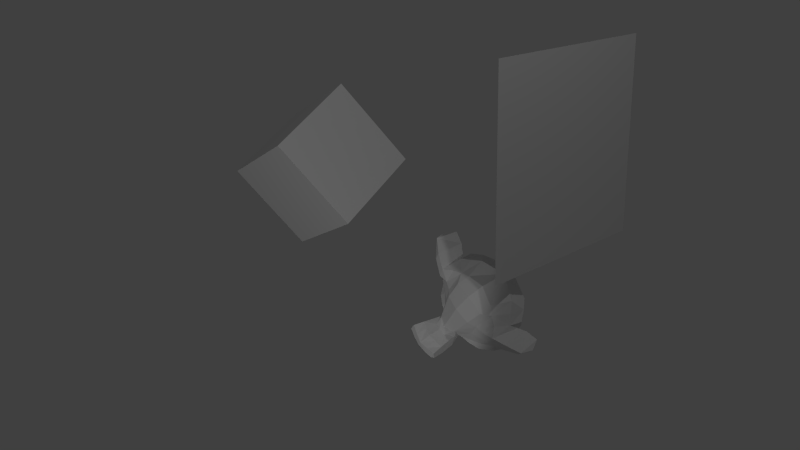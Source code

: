 # Source: main.blend  (saved by Blender 2.69.0; exported with 4.5.12 LTS)
import bpy
from mathutils import Matrix  # noqa: F401  (used for matrix-valued properties, if any)

bpy.ops.wm.read_factory_settings(use_empty=True)
scene = bpy.context.scene
scene.name = 'Scene'

# ---- collections
col_collection_1 = bpy.data.collections.new('Collection 1'); scene.collection.children.link(col_collection_1)

# ---- materials (node trees are filled in below, after node groups)
mat_material_001 = bpy.data.materials.new('Material.001')
mat_material_001.alpha_threshold = 0.0
mat_material_001.use_transparent_shadow = False
mat_material_001.roughness = 0.5
mat_material_001.line_color = (0.0, 0.0, 0.0, 1.0)
mat_material = bpy.data.materials.new('Material')
mat_material.alpha_threshold = 0.0
mat_material.use_transparent_shadow = False
mat_material.roughness = 0.5
mat_material.line_color = (0.0, 0.0, 0.0, 1.0)

# ---- material node trees

# ---- world
world_world = bpy.data.worlds.new('World'); scene.world = world_world
world_world.use_nodes = True; world_world.node_tree.nodes.clear()
_N = world_world.node_tree.nodes; _L = world_world.node_tree.links
n0 = _N.new('ShaderNodeOutputWorld'); n0.name = 'World Output'; n0.location = (300, 300)
n1 = _N.new('ShaderNodeBackground'); n1.name = 'Background'; n1.location = (10, 300)
n1.inputs[0].default_value = (0.05088, 0.05088, 0.05088, 1.0)
_L.new(n1.outputs[0], n0.inputs[0])
n0.is_active_output = True
world_world.color = (0.05088, 0.05088, 0.05088)
world_world.use_sun_shadow = False
world_world.sun_shadow_jitter_overblur = 0.0
world_world.cycles.sampling_method = 'MANUAL'
world_world.cycles.sample_map_resolution = 256

# ---- cameras
cam_camera = bpy.data.cameras.new('Camera')
cam_camera.clip_end = 100.0
cam_camera.lens = 35.0
cam_camera.sensor_width = 32.0
cam_camera.sensor_height = 18.0
cam_camera.ortho_scale = 7.314
cam_camera.lens_unit = 'FOV'
cam_camera.dof.focus_distance = 0.0
cam_camera.dof.aperture_fstop = 128.0

# ---- lights
light_spot = bpy.data.lights.new('Spot', 'SPOT')
light_spot.transmission_factor = 0.0
light_spot.energy = 100.0
light_spot.shadow_buffer_clip_start = 0.5
light_spot.shadow_soft_size = 0.1
light_spot.shadow_maximum_resolution = 0.006
light_spot.use_absolute_resolution = True
light_spot.cycles.use_multiple_importance_sampling = False
light_lamp = bpy.data.lights.new('Lamp', 'POINT')
light_lamp.transmission_factor = 0.0
light_lamp.cutoff_distance = 30.0
light_lamp.energy = 100.0
light_lamp.shadow_buffer_clip_start = 1.001
light_lamp.shadow_soft_size = 0.1
light_lamp.shadow_maximum_resolution = 0.006
light_lamp.use_absolute_resolution = True
light_lamp.cycles.use_multiple_importance_sampling = False

# ---- meshes
me_plane = bpy.data.meshes.new('Plane')
me_plane.from_pydata([(1.025, -1.025, -1.792e-09), (-1.025, -1.025, 1.792e-09), (1.025, 1.025, -1.792e-09), (-1.025, 1.025, 1.792e-09)], [], [(1, 0, 2, 3)])
_uv = me_plane.uv_layers.new(name='UVMap')
_uv.uv.foreach_set('vector', [0.0, 0.0, 1.0, 0.0, 1.0, 1.0, 0.0, 1.0])
me_plane.materials.append(mat_material_001)
me_plane.use_remesh_preserve_volume = False
me_plane.use_remesh_preserve_attributes = False
me_plane.use_mirror_vertex_groups = False
me_plane.update()
me_cube = bpy.data.meshes.new('Cube')
me_cube.from_pydata([(1.0, 1.0, -1.0), (1.0, -1.0, -1.0), (-1.0, -1.0, -1.0), (-1.0, 1.0, -1.0), (1.0, 1.0, 1.0), (1.0, -1.0, 1.0), (-1.0, -1.0, 1.0), (-1.0, 1.0, 1.0)], [], [(0, 1, 2, 3), (4, 7, 6, 5), (0, 4, 5, 1), (1, 5, 6, 2), (2, 6, 7, 3), (4, 0, 3, 7)])
_uv = me_cube.uv_layers.new(name='UVMap')
_uv.uv.foreach_set('vector', [0.9864, 1.075, 0.9864, 0.07516, -0.01364, 0.07516, -0.01364, 1.075, 1.238, 0.5129, 0.5316, 1.167, -0.2348, 0.4613, 0.4712, -0.1931, 0.4166, 0.0274, 0.8978, 0.4507, 0.4745, 0.8616, -0.006739, 0.4383, 0.8186, 0.1897, 0.8186, 0.8106, 0.1976, 0.8106, 0.1976, 0.1897, 0.1094, 0.02485, 0.1094, 1.025, 1.109, 1.025, 1.109, 0.02485, 0.9864, 0.9906, 0.9864, -0.009409, -0.01364, -0.009409, -0.01364, 0.9906])
me_cube.materials.append(mat_material)
me_cube.use_remesh_preserve_volume = False
me_cube.use_remesh_preserve_attributes = False
me_cube.use_mirror_vertex_groups = False
me_cube.update()
me_suzanne = bpy.data.meshes.new('Suzanne')
me_suzanne.from_pydata([(0.4375, 0.09599, 0.4391), (-0.4375, 0.09599, 0.4391), (0.5, 0.02568, 0.3609), (-0.5, 0.02568, 0.3609), (0.5469, -0.01339, 0.2516), (-0.5469, -0.01339, 0.2516), (0.3516, -0.09151, 0.2906), (-0.3515, -0.09151, 0.2906), (0.3516, -0.03682, 0.3922), (-0.3515, -0.03682, 0.3922), (0.3516, 0.06474, 0.4547), (-0.3515, 0.06474, 0.4547), (0.2735, 0.09599, 0.4703), (-0.2734, 0.09599, 0.4703), (0.2031, 0.02568, 0.4156), (-0.2031, 0.02568, 0.4156), (0.1563, -0.01339, 0.3219), (-0.1562, -0.01339, 0.3219), (0.07814, 0.1741, 0.3297), (-0.07811, 0.1741, 0.3297), (0.1406, 0.1741, 0.4156), (-0.1406, 0.1741, 0.4156), (0.2422, 0.1741, 0.4703), (-0.2422, 0.1741, 0.4703), (0.2735, 0.2601, 0.4703), (-0.2734, 0.2601, 0.4703), (0.2031, 0.3226, 0.4156), (-0.2031, 0.3226, 0.4156), (0.1563, 0.3694, 0.3219), (-0.1562, 0.3694, 0.3219), (0.3516, 0.4476, 0.2906), (-0.3515, 0.4476, 0.2906), (0.3516, 0.3851, 0.3922), (-0.3515, 0.3851, 0.3922), (0.3516, 0.2913, 0.4547), (-0.3515, 0.2913, 0.4547), (0.4375, 0.2601, 0.4391), (-0.4375, 0.2601, 0.4391), (0.5, 0.3226, 0.3609), (-0.5, 0.3226, 0.3609), (0.5469, 0.3694, 0.2516), (-0.5469, 0.3694, 0.2516), (0.625, 0.1741, 0.2359), (-0.625, 0.1741, 0.2359), (0.5625, 0.1741, 0.3453), (-0.5625, 0.1741, 0.3453), (0.4688, 0.1741, 0.4313), (-0.4687, 0.1741, 0.4313), (0.4766, 0.1741, 0.4469), (-0.4765, 0.1741, 0.4469), (0.4453, 0.2679, 0.4547), (-0.4453, 0.2679, 0.4547), (0.3516, 0.3069, 0.4781), (-0.3515, 0.3069, 0.4781), (0.2656, 0.2679, 0.4938), (-0.2656, 0.2679, 0.4938), (0.2266, 0.1741, 0.4938), (-0.2265, 0.1741, 0.4938), (0.2656, 0.08818, 0.4938), (-0.2656, 0.08818, 0.4938), (0.3516, 0.1741, 0.5016), (-0.3515, 0.1741, 0.5016), (0.3516, 0.04911, 0.4781), (-0.3515, 0.04911, 0.4781), (0.4453, 0.08818, 0.4547), (-0.4453, 0.08818, 0.4547), (1.55e-05, 0.3616, 0.4156), (1.55e-05, 0.2835, 0.4938), (1.55e-05, -0.7478, 0.4078), (1.55e-05, -0.3884, 0.4547), (1.55e-05, -0.2556, 0.4703), (1.55e-05, -0.8415, 0.3922), (1.55e-05, 0.3382, 0.275), (1.55e-05, 0.5022, 0.2437), (1.55e-05, 0.8304, -0.8734), (1.55e-05, 0.4944, -1.178), (1.55e-05, 0.002239, -1.155), (1.55e-05, -0.4509, -0.6781), (0.2031, -0.2556, 0.2359), (-0.2031, -0.2556, 0.2359), (0.3125, -0.5056, 0.2437), (-0.3125, -0.5056, 0.2437), (0.3516, -0.7634, 0.2437), (-0.3515, -0.7634, 0.2437), (0.3672, -0.9587, 0.2047), (-0.3672, -0.9587, 0.2047), (0.3281, -1.013, 0.1969), (-0.3281, -1.013, 0.1969), (0.1797, -1.037, 0.2281), (-0.1797, -1.037, 0.2281), (1.55e-05, -1.052, 0.2516), (0.4375, -0.2087, 0.2047), (-0.4375, -0.2087, 0.2047), (0.6328, -0.1071, 0.2125), (-0.6328, -0.1071, 0.2125), (0.8281, 0.08036, 0.1187), (-0.8281, 0.08036, 0.1187), (0.8594, 0.3616, 0.2672), (-0.8594, 0.3616, 0.2672), (0.711, 0.4163, 0.2984), (-0.7109, 0.4163, 0.2984), (0.4922, 0.5335, 0.3609), (-0.4922, 0.5335, 0.3609), (0.3203, 0.6897, 0.4078), (-0.3203, 0.6897, 0.4078), (0.1563, 0.6507, 0.4313), (-0.1562, 0.6507, 0.4313), (0.06252, 0.4241, 0.4234), (-0.06248, 0.4241, 0.4234), (0.1641, 0.346, 0.4469), (-0.164, 0.346, 0.4469), (0.125, 0.2366, 0.4391), (-0.125, 0.2366, 0.4391), (0.2031, 0.02568, 0.4156), (-0.2031, 0.02568, 0.4156), (0.375, -0.05245, 0.3766), (-0.375, -0.05245, 0.3766), (0.4922, -0.005574, 0.3453), (-0.4922, -0.005574, 0.3453), (0.625, 0.1194, 0.3219), (-0.625, 0.1194, 0.3219), (0.6406, 0.2288, 0.3219), (-0.6406, 0.2288, 0.3219), (0.6016, 0.3069, 0.3375), (-0.6015, 0.3069, 0.3375), (0.4297, 0.3694, 0.3922), (-0.4297, 0.3694, 0.3922), (0.25, 0.4007, 0.4313), (-0.25, 0.4007, 0.4313), (1.55e-05, -0.8337, 0.4078), (0.1094, -0.7868, 0.4078), (-0.1094, -0.7868, 0.4078), (0.1172, -0.904, 0.3844), (-0.1172, -0.904, 0.3844), (0.06252, -0.9509, 0.3688), (-0.06248, -0.9509, 0.3688), (1.55e-05, -0.9587, 0.3609), (1.55e-05, -0.2634, 0.4234), (1.55e-05, -0.2087, 0.4156), (0.1016, -0.2165, 0.4156), (-0.1015, -0.2165, 0.4156), (0.125, -0.2946, 0.4234), (-0.125, -0.2946, 0.4234), (0.08595, -0.3571, 0.4156), (-0.08592, -0.3571, 0.4156), (0.3985, -0.1149, 0.3453), (-0.3984, -0.1149, 0.3453), (0.6172, -0.01339, 0.2984), (-0.6172, -0.01339, 0.2984), (0.7266, 0.1351, 0.275), (-0.7265, 0.1351, 0.275), (0.7422, 0.3069, 0.3297), (-0.7422, 0.3069, 0.3297), (0.6875, 0.346, 0.4), (-0.6875, 0.346, 0.4), (0.4375, 0.4788, 0.4703), (-0.4375, 0.4788, 0.4703), (0.3125, 0.5726, 0.5094), (-0.3125, 0.5726, 0.5094), (0.2031, 0.5491, 0.525), (-0.2031, 0.5491, 0.525), (0.1016, 0.3616, 0.5172), (-0.1015, 0.3616, 0.5172), (0.125, -0.1696, 0.4859), (-0.125, -0.1696, 0.4859), (0.211, -0.5134, 0.3844), (-0.2109, -0.5134, 0.3844), (0.25, -0.7712, 0.3609), (-0.25, -0.7712, 0.3609), (0.2656, -0.8884, 0.3375), (-0.2656, -0.8884, 0.3375), (0.2344, -0.9821, 0.3062), (-0.2344, -0.9821, 0.3062), (0.1641, -0.9978, 0.3062), (-0.164, -0.9978, 0.3062), (1.55e-05, -1.013, 0.3141), (1.55e-05, -0.0212, 0.4), (1.55e-05, 0.1429, 0.4391), (0.3281, 0.4085, 0.4156), (-0.3281, 0.4085, 0.4156), (0.1641, 0.07255, 0.4234), (-0.164, 0.07255, 0.4234), (0.1328, 0.1429, 0.4313), (-0.1328, 0.1429, 0.4313), (0.1172, -0.7556, 0.4078), (-0.1172, -0.7556, 0.4078), (0.07814, -0.5134, 0.4234), (-0.07811, -0.5134, 0.4234), (1.55e-05, -0.5134, 0.4234), (1.55e-05, -0.3962, 0.4156), (0.09377, -0.3415, 0.4547), (-0.09373, -0.3415, 0.4547), (0.1328, -0.2946, 0.4703), (-0.1328, -0.2946, 0.4703), (0.1094, -0.2009, 0.4547), (-0.1094, -0.2009, 0.4547), (0.03908, -0.1931, 0.4547), (-0.03905, -0.1931, 0.4547), (1.55e-05, -0.2712, 0.5016), (0.04689, -0.2165, 0.4859), (-0.04686, -0.2165, 0.4859), (0.09377, -0.2243, 0.4859), (-0.09373, -0.2243, 0.4859), (0.1094, -0.2946, 0.5016), (-0.1094, -0.2946, 0.5016), (0.07814, -0.3181, 0.4781), (-0.07811, -0.3181, 0.4781), (1.55e-05, -0.3571, 0.4781), (0.2578, -0.3806, 0.2281), (-0.2578, -0.3806, 0.2281), (0.1641, -0.3103, 0.3844), (-0.164, -0.3103, 0.3844), (0.1797, -0.3806, 0.3844), (-0.1797, -0.3806, 0.3844), (0.2344, -0.3181, 0.2281), (-0.2344, -0.3181, 0.2281), (1.55e-05, -0.9431, 0.3609), (0.04689, -0.9353, 0.3609), (-0.04686, -0.9353, 0.3609), (0.09377, -0.8884, 0.3844), (-0.09373, -0.8884, 0.3844), (0.09377, -0.8103, 0.4), (-0.09373, -0.8103, 0.4), (1.55e-05, -0.8493, 0.3297), (0.09377, -0.8181, 0.3375), (-0.09373, -0.8181, 0.3375), (0.09377, -0.8806, 0.3141), (-0.09373, -0.8806, 0.3141), (0.04689, -0.9196, 0.3062), (-0.04686, -0.9196, 0.3062), (1.55e-05, -0.9274, 0.3062), (0.1719, 0.1507, 0.4547), (-0.1719, 0.1507, 0.4547), (0.1875, 0.08818, 0.4469), (-0.1875, 0.08818, 0.4469), (0.336, 0.3616, 0.4313), (-0.3359, 0.3616, 0.4313), (0.2735, 0.3538, 0.4469), (-0.2734, 0.3538, 0.4469), (0.4219, 0.3304, 0.4469), (-0.4219, 0.3304, 0.4469), (0.5625, 0.2835, 0.3688), (-0.5625, 0.2835, 0.3688), (0.586, 0.221, 0.3609), (-0.5859, 0.221, 0.3609), (0.5781, 0.1272, 0.3531), (-0.5781, 0.1272, 0.3531), (0.4766, 0.03349, 0.3922), (-0.4765, 0.03349, 0.3922), (0.375, -0.005574, 0.4156), (-0.375, -0.005574, 0.4156), (0.2266, 0.0413, 0.4547), (-0.2265, 0.0413, 0.4547), (0.1797, 0.2288, 0.4547), (-0.1797, 0.2288, 0.4547), (0.211, 0.3069, 0.4547), (-0.2109, 0.3069, 0.4547), (0.2344, 0.2913, 0.4313), (-0.2344, 0.2913, 0.4313), (0.1953, 0.2288, 0.4313), (-0.1953, 0.2288, 0.4313), (0.2422, 0.05693, 0.4313), (-0.2422, 0.05693, 0.4313), (0.375, 0.01786, 0.4), (-0.375, 0.01786, 0.4), (0.461, 0.04911, 0.3766), (-0.4609, 0.04911, 0.3766), (0.5469, 0.1429, 0.3453), (-0.5469, 0.1429, 0.3453), (0.5547, 0.2132, 0.3453), (-0.5547, 0.2132, 0.3453), (0.5313, 0.2679, 0.3531), (-0.5312, 0.2679, 0.3531), (0.4141, 0.3226, 0.4234), (-0.414, 0.3226, 0.4234), (0.2813, 0.3304, 0.4391), (-0.2812, 0.3304, 0.4391), (0.336, 0.3382, 0.4234), (-0.3359, 0.3382, 0.4234), (0.2031, 0.1038, 0.4234), (-0.2031, 0.1038, 0.4234), (0.1953, 0.1585, 0.4234), (-0.1953, 0.1585, 0.4234), (0.1094, 0.3929, 0.2828), (-0.1094, 0.3929, 0.2828), (0.1953, 0.596, 0.2906), (-0.1953, 0.596, 0.2906), (0.336, 0.6194, 0.2672), (-0.3359, 0.6194, 0.2672), (0.4844, 0.4866, 0.2281), (-0.4844, 0.4866, 0.2281), (0.6797, 0.3851, 0.1656), (-0.6797, 0.3851, 0.1656), (0.7969, 0.3382, 0.1344), (-0.7969, 0.3382, 0.1344), (0.7735, 0.09599, 0.04844), (-0.7734, 0.09599, 0.04844), (0.6016, -0.06807, 0.0875), (-0.6015, -0.06807, 0.0875), (0.4375, -0.1618, 0.1422), (-0.4375, -0.1618, 0.1422), (1.55e-05, 0.8304, -0.0375), (1.55e-05, 0.9163, -0.4047), (1.55e-05, -0.2634, -0.9984), (1.55e-05, -0.529, -0.1391), (1.55e-05, -1.045, 0.1344), (1.55e-05, -0.8728, 0.01719), (1.55e-05, -0.6384, -0.00625), (1.55e-05, -0.5524, -0.04531), (0.8516, 0.1663, -0.2719), (-0.8515, 0.1663, -0.2719), (0.8594, 0.2522, -0.3734), (-0.8594, 0.2522, -0.3734), (0.7735, 0.1976, -0.7641), (-0.7734, 0.1976, -0.7641), (0.461, 0.3694, -1.03), (-0.4609, 0.3694, -1.03), (0.7344, -0.1149, -0.2563), (-0.7344, -0.1149, -0.2563), (0.5938, -0.1931, -0.4906), (-0.5937, -0.1931, -0.4906), (0.6406, -0.07589, -0.7563), (-0.6406, -0.07589, -0.7563), (0.336, -0.01339, -0.9906), (-0.3359, -0.01339, -0.9906), (0.2344, -0.4196, 0.07969), (-0.2344, -0.4196, 0.07969), (0.1797, -0.4821, -0.06875), (-0.1797, -0.4821, -0.06875), (0.2891, -0.779, 0.05625), (-0.289, -0.779, 0.05625), (0.25, -0.5681, 0.06406), (-0.25, -0.5681, 0.06406), (0.3281, -0.9821, 0.07187), (-0.3281, -0.9821, 0.07187), (0.1406, -0.8259, 0.04062), (-0.1406, -0.8259, 0.04062), (0.125, -0.6071, 0.03281), (-0.125, -0.6071, 0.03281), (0.1641, -1.013, 0.1109), (-0.164, -1.013, 0.1109), (0.2188, -0.3493, 0.1031), (-0.2187, -0.3493, 0.1031), (0.211, -0.2946, 0.1422), (-0.2109, -0.2946, 0.1422), (0.2031, -0.2399, 0.1734), (-0.2031, -0.2399, 0.1734), (0.211, -0.4587, -0.1625), (-0.2109, -0.4587, -0.1625), (0.2969, -0.3806, -0.5922), (-0.2969, -0.3806, -0.5922), (0.3438, -0.2165, -0.8656), (-0.3437, -0.2165, -0.8656), (0.4531, 0.7991, -0.7094), (-0.4531, 0.7991, -0.7094), (0.4531, 0.8616, -0.3969), (-0.4531, 0.8616, -0.3969), (0.4531, 0.7835, -0.09219), (-0.4531, 0.7835, -0.09219), (0.461, 0.4554, 0.1031), (-0.4609, 0.4554, 0.1031), (0.7266, 0.3382, 0.009375), (-0.7265, 0.3382, 0.009375), (0.6328, 0.3851, -0.04531), (-0.6328, 0.3851, -0.04531), (0.6406, 0.6351, -0.2719), (-0.6406, 0.6351, -0.2719), (0.7969, 0.4944, -0.2016), (-0.7969, 0.4944, -0.2016), (0.7969, 0.5491, -0.4438), (-0.7969, 0.5491, -0.4438), (0.6406, 0.6819, -0.5219), (-0.6406, 0.6819, -0.5219), (0.6406, 0.6116, -0.7719), (-0.6406, 0.6116, -0.7719), (0.7969, 0.471, -0.6859), (-0.7969, 0.471, -0.6859), (0.6172, 0.2601, -0.9125), (-0.6172, 0.2601, -0.9125), (0.4844, -0.04464, -0.8734), (-0.4844, -0.04464, -0.8734), (0.8203, 0.2601, -0.5297), (-0.8203, 0.2601, -0.5297), (0.4063, -0.2399, -0.1781), (-0.4062, -0.2399, -0.1781), (0.4297, -0.2634, -0.5375), (-0.4297, -0.2634, -0.5375), (0.8906, 0.3382, -0.5609), (-0.8906, 0.3382, -0.5609), (0.7735, -0.2087, -0.4516), (-0.7734, -0.2087, -0.4516), (1.039, -0.1696, -0.6547), (-1.039, -0.1696, -0.6547), (1.281, -0.01339, -0.7563), (-1.281, -0.01339, -0.7563), (1.352, 0.2522, -0.7484), (-1.352, 0.2522, -0.7484), (1.234, 0.4397, -0.7484), (-1.234, 0.4397, -0.7484), (1.023, 0.4085, -0.6391), (-1.023, 0.4085, -0.6391), (1.016, 0.346, -0.6156), (-1.016, 0.346, -0.6156), (1.188, 0.3694, -0.7172), (-1.187, 0.3694, -0.7172), (1.266, 0.221, -0.7328), (-1.266, 0.221, -0.7328), (1.211, 0.01005, -0.7328), (-1.211, 0.01005, -0.7328), (1.031, -0.1071, -0.6313), (-1.031, -0.1071, -0.6313), (0.8281, -0.1384, -0.4594), (-0.8281, -0.1384, -0.4594), (0.9219, 0.2913, -0.5453), (-0.9219, 0.2913, -0.5453), (0.9453, 0.2366, -0.6156), (-0.9453, 0.2366, -0.6156), (0.8828, -0.09151, -0.5375), (-0.8828, -0.09151, -0.5375), (1.039, -0.06807, -0.6938), (-1.039, -0.06807, -0.6938), (1.188, 0.02568, -0.7719), (-1.187, 0.02568, -0.7719), (1.234, 0.1819, -0.7719), (-1.234, 0.1819, -0.7719), (1.172, 0.2913, -0.7641), (-1.172, 0.2913, -0.7641), (1.023, 0.2757, -0.6859), (-1.023, 0.2757, -0.6859), (0.8438, 0.221, -0.5375), (-0.8437, 0.221, -0.5375), (0.836, 0.1038, -0.6), (-0.8359, 0.1038, -0.6), (0.7578, 0.02568, -0.6), (-0.7578, 0.02568, -0.6), (0.8203, 0.01786, -0.6), (-0.8203, 0.01786, -0.6), (0.8438, -0.05245, -0.6), (-0.8437, -0.05245, -0.6), (0.8125, -0.0837, -0.6), (-0.8125, -0.0837, -0.6), (0.7266, -0.06807, -0.3969), (-0.7265, -0.06807, -0.3969), (0.7188, -0.09151, -0.4984), (-0.7187, -0.09151, -0.4984), (0.7188, -0.02901, -0.5141), (-0.7187, -0.02901, -0.5141), (0.7969, 0.1351, -0.5375), (-0.7969, 0.1351, -0.5375), (0.8906, 0.1741, -0.5922), (-0.8906, 0.1741, -0.5922), (0.8906, 0.1663, -0.6469), (-0.8906, 0.1663, -0.6469), (0.8125, -0.0837, -0.6469), (-0.8125, -0.0837, -0.6469), (0.8516, -0.05245, -0.6469), (-0.8515, -0.05245, -0.6469), (0.8281, 0.01005, -0.6469), (-0.8281, 0.01005, -0.6469), (0.7656, 0.02568, -0.6469), (-0.7656, 0.02568, -0.6469), (0.8438, 0.1038, -0.6469), (-0.8437, 0.1038, -0.6469), (1.039, 0.2601, -0.7406), (-1.039, 0.2601, -0.7406), (1.188, 0.2757, -0.8109), (-1.187, 0.2757, -0.8109), (1.258, 0.1741, -0.8188), (-1.258, 0.1741, -0.8188), (1.211, 0.01786, -0.8109), (-1.211, 0.01786, -0.8109), (1.047, -0.06807, -0.7484), (-1.047, -0.06807, -0.7484), (0.8828, -0.0837, -0.5922), (-0.8828, -0.0837, -0.5922), (0.9531, 0.221, -0.6703), (-0.9531, 0.221, -0.6703), (0.8906, 0.0413, -0.6547), (-0.8906, 0.0413, -0.6547), (0.9375, -0.005574, -0.6625), (-0.9375, -0.005574, -0.6625), (1.0, 0.05693, -0.6938), (-1.0, 0.05693, -0.6938), (0.961, 0.1038, -0.6781), (-0.9609, 0.1038, -0.6781), (1.016, 0.1663, -0.7016), (-1.016, 0.1663, -0.7016), (1.055, 0.1194, -0.7094), (-1.055, 0.1194, -0.7094), (1.109, 0.1429, -0.7172), (-1.109, 0.1429, -0.7172), (1.086, 0.2054, -0.7172), (-1.086, 0.2054, -0.7172), (1.023, 0.3694, -0.8109), (-1.023, 0.3694, -0.8109), (1.25, 0.4007, -0.8734), (-1.25, 0.4007, -0.8734), (1.367, 0.2288, -0.8266), (-1.367, 0.2288, -0.8266), (1.313, -0.01339, -0.8578), (-1.312, -0.01339, -0.8578), (1.039, -0.154, -0.8188), (-1.039, -0.154, -0.8188), (0.7891, -0.1931, -0.6547), (-0.789, -0.1931, -0.6547), (0.8594, 0.3147, -0.7094), (-0.8594, 0.3147, -0.7094)], [], [(46, 0, 2, 44), (3, 1, 47, 45), (44, 2, 4, 42), (5, 3, 45, 43), (2, 8, 6, 4), (7, 9, 3, 5), (0, 10, 8, 2), (9, 11, 1, 3), (10, 12, 14, 8), (15, 13, 11, 9), (8, 14, 16, 6), (17, 15, 9, 7), (14, 20, 18, 16), (19, 21, 15, 17), (12, 22, 20, 14), (21, 23, 13, 15), (22, 24, 26, 20), (27, 25, 23, 21), (20, 26, 28, 18), (29, 27, 21, 19), (26, 32, 30, 28), (31, 33, 27, 29), (24, 34, 32, 26), (33, 35, 25, 27), (34, 36, 38, 32), (39, 37, 35, 33), (32, 38, 40, 30), (41, 39, 33, 31), (38, 44, 42, 40), (43, 45, 39, 41), (36, 46, 44, 38), (45, 47, 37, 39), (46, 36, 50, 48), (51, 37, 47, 49), (36, 34, 52, 50), (53, 35, 37, 51), (34, 24, 54, 52), (55, 25, 35, 53), (24, 22, 56, 54), (57, 23, 25, 55), (22, 12, 58, 56), (59, 13, 23, 57), (12, 10, 62, 58), (63, 11, 13, 59), (10, 0, 64, 62), (65, 1, 11, 63), (0, 46, 48, 64), (49, 47, 1, 65), (60, 64, 48), (49, 65, 61), (62, 64, 60), (61, 65, 63), (60, 58, 62), (63, 59, 61), (60, 56, 58), (59, 57, 61), (60, 54, 56), (57, 55, 61), (60, 52, 54), (55, 53, 61), (60, 50, 52), (53, 51, 61), (60, 48, 50), (51, 49, 61), (88, 173, 175, 90), (175, 174, 89, 90), (86, 171, 173, 88), (174, 172, 87, 89), (84, 169, 171, 86), (172, 170, 85, 87), (82, 167, 169, 84), (170, 168, 83, 85), (80, 165, 167, 82), (168, 166, 81, 83), (78, 91, 145, 163), (146, 92, 79, 164), (91, 93, 147, 145), (148, 94, 92, 146), (93, 95, 149, 147), (150, 96, 94, 148), (95, 97, 151, 149), (152, 98, 96, 150), (97, 99, 153, 151), (154, 100, 98, 152), (99, 101, 155, 153), (156, 102, 100, 154), (101, 103, 157, 155), (158, 104, 102, 156), (103, 105, 159, 157), (160, 106, 104, 158), (105, 107, 161, 159), (162, 108, 106, 160), (107, 66, 67, 161), (67, 66, 108, 162), (109, 127, 159, 161), (160, 128, 110, 162), (127, 178, 157, 159), (158, 179, 128, 160), (125, 155, 157, 178), (158, 156, 126, 179), (123, 153, 155, 125), (156, 154, 124, 126), (121, 151, 153, 123), (154, 152, 122, 124), (119, 149, 151, 121), (152, 150, 120, 122), (117, 147, 149, 119), (150, 148, 118, 120), (115, 145, 147, 117), (148, 146, 116, 118), (113, 163, 145, 115), (146, 164, 114, 116), (113, 180, 176, 163), (176, 181, 114, 164), (109, 161, 67, 111), (67, 162, 110, 112), (111, 67, 177, 182), (177, 67, 112, 183), (176, 180, 182, 177), (183, 181, 176, 177), (134, 136, 175, 173), (175, 136, 135, 174), (132, 134, 173, 171), (174, 135, 133, 172), (130, 132, 171, 169), (172, 133, 131, 170), (165, 186, 184, 167), (185, 187, 166, 168), (130, 169, 167, 184), (168, 170, 131, 185), (143, 189, 188, 186), (188, 189, 144, 187), (184, 186, 188, 68), (188, 187, 185, 68), (129, 130, 184, 68), (185, 131, 129, 68), (141, 192, 190, 143), (191, 193, 142, 144), (139, 194, 192, 141), (193, 195, 140, 142), (138, 196, 194, 139), (195, 197, 138, 140), (137, 70, 196, 138), (197, 70, 137, 138), (189, 143, 190, 69), (191, 144, 189, 69), (69, 190, 205, 207), (206, 191, 69, 207), (70, 198, 199, 196), (200, 198, 70, 197), (196, 199, 201, 194), (202, 200, 197, 195), (194, 201, 203, 192), (204, 202, 195, 193), (192, 203, 205, 190), (206, 204, 193, 191), (198, 203, 201, 199), (202, 204, 198, 200), (198, 207, 205, 203), (206, 207, 198, 204), (138, 139, 163, 176), (164, 140, 138, 176), (139, 141, 210, 163), (211, 142, 140, 164), (141, 143, 212, 210), (213, 144, 142, 211), (143, 186, 165, 212), (166, 187, 144, 213), (80, 208, 212, 165), (213, 209, 81, 166), (208, 214, 210, 212), (211, 215, 209, 213), (78, 163, 210, 214), (211, 164, 79, 215), (130, 129, 71, 221), (71, 129, 131, 222), (132, 130, 221, 219), (222, 131, 133, 220), (134, 132, 219, 217), (220, 133, 135, 218), (136, 134, 217, 216), (218, 135, 136, 216), (216, 217, 228, 230), (229, 218, 216, 230), (217, 219, 226, 228), (227, 220, 218, 229), (219, 221, 224, 226), (225, 222, 220, 227), (221, 71, 223, 224), (223, 71, 222, 225), (223, 230, 228, 224), (229, 230, 223, 225), (224, 228, 226), (227, 229, 225), (182, 180, 233, 231), (234, 181, 183, 232), (111, 182, 231, 253), (232, 183, 112, 254), (109, 111, 253, 255), (254, 112, 110, 256), (180, 113, 251, 233), (252, 114, 181, 234), (113, 115, 249, 251), (250, 116, 114, 252), (115, 117, 247, 249), (248, 118, 116, 250), (117, 119, 245, 247), (246, 120, 118, 248), (119, 121, 243, 245), (244, 122, 120, 246), (121, 123, 241, 243), (242, 124, 122, 244), (123, 125, 239, 241), (240, 126, 124, 242), (125, 178, 235, 239), (236, 179, 126, 240), (178, 127, 237, 235), (238, 128, 179, 236), (127, 109, 255, 237), (256, 110, 128, 238), (237, 255, 257, 275), (258, 256, 238, 276), (235, 237, 275, 277), (276, 238, 236, 278), (239, 235, 277, 273), (278, 236, 240, 274), (241, 239, 273, 271), (274, 240, 242, 272), (243, 241, 271, 269), (272, 242, 244, 270), (245, 243, 269, 267), (270, 244, 246, 268), (247, 245, 267, 265), (268, 246, 248, 266), (249, 247, 265, 263), (266, 248, 250, 264), (251, 249, 263, 261), (264, 250, 252, 262), (233, 251, 261, 279), (262, 252, 234, 280), (255, 253, 259, 257), (260, 254, 256, 258), (253, 231, 281, 259), (282, 232, 254, 260), (231, 233, 279, 281), (280, 234, 232, 282), (66, 107, 283, 72), (284, 108, 66, 72), (107, 105, 285, 283), (286, 106, 108, 284), (105, 103, 287, 285), (288, 104, 106, 286), (103, 101, 289, 287), (290, 102, 104, 288), (101, 99, 291, 289), (292, 100, 102, 290), (99, 97, 293, 291), (294, 98, 100, 292), (97, 95, 295, 293), (296, 96, 98, 294), (95, 93, 297, 295), (298, 94, 96, 296), (93, 91, 299, 297), (300, 92, 94, 298), (307, 308, 327, 337), (328, 308, 307, 338), (306, 307, 337, 335), (338, 307, 306, 336), (305, 306, 335, 339), (336, 306, 305, 340), (88, 90, 305, 339), (305, 90, 89, 340), (86, 88, 339, 333), (340, 89, 87, 334), (84, 86, 333, 329), (334, 87, 85, 330), (82, 84, 329, 331), (330, 85, 83, 332), (329, 335, 337, 331), (338, 336, 330, 332), (329, 333, 339, 335), (340, 334, 330, 336), (325, 331, 337, 327), (338, 332, 326, 328), (80, 82, 331, 325), (332, 83, 81, 326), (208, 341, 343, 214), (344, 342, 209, 215), (80, 325, 341, 208), (342, 326, 81, 209), (78, 214, 343, 345), (344, 215, 79, 346), (78, 345, 299, 91), (300, 346, 79, 92), (76, 323, 351, 303), (352, 324, 76, 303), (303, 351, 349, 77), (350, 352, 303, 77), (77, 349, 347, 304), (348, 350, 77, 304), (304, 347, 327, 308), (328, 348, 304, 308), (325, 327, 347, 341), (348, 328, 326, 342), (295, 297, 317, 309), (318, 298, 296, 310), (75, 315, 323, 76), (324, 316, 75, 76), (301, 357, 355, 302), (356, 358, 301, 302), (302, 355, 353, 74), (354, 356, 302, 74), (74, 353, 315, 75), (316, 354, 74, 75), (291, 293, 361, 363), (362, 294, 292, 364), (363, 361, 367, 365), (368, 362, 364, 366), (365, 367, 369, 371), (370, 368, 366, 372), (371, 369, 375, 373), (376, 370, 372, 374), (313, 377, 373, 375), (374, 378, 314, 376), (315, 353, 373, 377), (374, 354, 316, 378), (353, 355, 371, 373), (372, 356, 354, 374), (355, 357, 365, 371), (366, 358, 356, 372), (357, 359, 363, 365), (364, 360, 358, 366), (289, 291, 363, 359), (364, 292, 290, 360), (73, 359, 357, 301), (358, 360, 73, 301), (283, 285, 287, 289), (288, 286, 284, 290), (283, 289, 359, 73), (360, 290, 284, 73), (72, 283, 73), (73, 284, 72), (293, 295, 309, 361), (310, 296, 294, 362), (309, 311, 367, 361), (368, 312, 310, 362), (311, 381, 369, 367), (370, 382, 312, 368), (313, 375, 369, 381), (370, 376, 314, 382), (347, 349, 385, 383), (386, 350, 348, 384), (317, 383, 385, 319), (386, 384, 318, 320), (297, 299, 383, 317), (384, 300, 298, 318), (299, 343, 341, 383), (342, 344, 300, 384), (341, 347, 383), (384, 348, 342), (299, 345, 343), (344, 346, 300), (313, 321, 379, 377), (380, 322, 314, 378), (315, 377, 379, 323), (380, 378, 316, 324), (319, 385, 379, 321), (380, 386, 320, 322), (349, 351, 379, 385), (380, 352, 350, 386), (323, 379, 351), (352, 380, 324), (399, 387, 413, 401), (414, 388, 400, 402), (399, 401, 403, 397), (404, 402, 400, 398), (397, 403, 405, 395), (406, 404, 398, 396), (395, 405, 407, 393), (408, 406, 396, 394), (393, 407, 409, 391), (410, 408, 394, 392), (391, 409, 411, 389), (412, 410, 392, 390), (409, 419, 417, 411), (418, 420, 410, 412), (407, 421, 419, 409), (420, 422, 408, 410), (405, 423, 421, 407), (422, 424, 406, 408), (403, 425, 423, 405), (424, 426, 404, 406), (401, 427, 425, 403), (426, 428, 402, 404), (401, 413, 415, 427), (416, 414, 402, 428), (317, 319, 443, 441), (444, 320, 318, 442), (319, 389, 411, 443), (412, 390, 320, 444), (309, 317, 441, 311), (442, 318, 310, 312), (381, 429, 413, 387), (414, 430, 382, 388), (411, 417, 439, 443), (440, 418, 412, 444), (437, 445, 443, 439), (444, 446, 438, 440), (433, 445, 437, 435), (438, 446, 434, 436), (431, 447, 445, 433), (446, 448, 432, 434), (429, 447, 431, 449), (432, 448, 430, 450), (413, 429, 449, 415), (450, 430, 414, 416), (311, 447, 429, 381), (430, 448, 312, 382), (311, 441, 445, 447), (446, 442, 312, 448), (441, 443, 445), (446, 444, 442), (415, 449, 451, 475), (452, 450, 416, 476), (449, 431, 461, 451), (462, 432, 450, 452), (431, 433, 459, 461), (460, 434, 432, 462), (433, 435, 457, 459), (458, 436, 434, 460), (435, 437, 455, 457), (456, 438, 436, 458), (437, 439, 453, 455), (454, 440, 438, 456), (439, 417, 473, 453), (474, 418, 440, 454), (427, 415, 475, 463), (476, 416, 428, 464), (425, 427, 463, 465), (464, 428, 426, 466), (423, 425, 465, 467), (466, 426, 424, 468), (421, 423, 467, 469), (468, 424, 422, 470), (419, 421, 469, 471), (470, 422, 420, 472), (417, 419, 471, 473), (472, 420, 418, 474), (457, 455, 479, 477), (480, 456, 458, 478), (477, 479, 481, 483), (482, 480, 478, 484), (483, 481, 487, 485), (488, 482, 484, 486), (485, 487, 489, 491), (490, 488, 486, 492), (463, 475, 485, 491), (486, 476, 464, 492), (451, 483, 485, 475), (486, 484, 452, 476), (451, 461, 477, 483), (478, 462, 452, 484), (457, 477, 461, 459), (462, 478, 458, 460), (453, 473, 479, 455), (480, 474, 454, 456), (471, 481, 479, 473), (480, 482, 472, 474), (469, 487, 481, 471), (482, 488, 470, 472), (467, 489, 487, 469), (488, 490, 468, 470), (465, 491, 489, 467), (490, 492, 466, 468), (463, 491, 465), (466, 492, 464), (391, 389, 503, 501), (504, 390, 392, 502), (393, 391, 501, 499), (502, 392, 394, 500), (395, 393, 499, 497), (500, 394, 396, 498), (397, 395, 497, 495), (498, 396, 398, 496), (399, 397, 495, 493), (496, 398, 400, 494), (387, 399, 493, 505), (494, 400, 388, 506), (493, 501, 503, 505), (504, 502, 494, 506), (493, 495, 499, 501), (500, 496, 494, 502), (495, 497, 499), (500, 498, 496), (313, 381, 387, 505), (388, 382, 314, 506), (313, 505, 503, 321), (504, 506, 314, 322), (319, 321, 503, 389), (504, 322, 320, 390)])
_uv = me_suzanne.uv_layers.new(name='UVMap')
_uv.uv.foreach_set('vector', [0.05228, 0.8539, 0.06581, 0.8678, 0.051, 0.8895, 0.0246, 0.8632, 0.9123, 0.8849, 0.8864, 0.8954, 0.8775, 0.8809, 0.8956, 0.8567, 0.0246, 0.8632, 0.051, 0.8895, 0.03287, 0.9029, 0.0001508, 0.8697, 0.9396, 0.8732, 0.9123, 0.8849, 0.8956, 0.8567, 0.9176, 0.8379, 0.2013, 0.9825, 0.2009, 0.9467, 0.2238, 0.9401, 0.2238, 0.9864, 0.9396, 0.9241, 0.9125, 0.9239, 0.9123, 0.8849, 0.9396, 0.8732, 0.06581, 0.8678, 0.0866, 0.8663, 0.08812, 0.8887, 0.051, 0.8895, 0.9125, 0.9239, 0.8863, 0.9174, 0.8864, 0.8954, 0.9123, 0.8849, 0.5879, 0.92, 0.5849, 0.9394, 0.5606, 0.9396, 0.5673, 0.9024, 0.8965, 0.9506, 0.8775, 0.9317, 0.8863, 0.9174, 0.9125, 0.9239, 0.5673, 0.9024, 0.5606, 0.9396, 0.5341, 0.9385, 0.5431, 0.8902, 0.9191, 0.9595, 0.8965, 0.9506, 0.9125, 0.9239, 0.9396, 0.9241, 0.5606, 0.9396, 0.5661, 0.973, 0.5425, 0.9809, 0.5341, 0.9385, 0.2238, 0.9311, 0.246, 0.9264, 0.2686, 0.9545, 0.2513, 0.9666, 0.5849, 0.9394, 0.5879, 0.9567, 0.5661, 0.973, 0.5606, 0.9396, 0.246, 0.9264, 0.2722, 0.9184, 0.2838, 0.9333, 0.2686, 0.9545, 0.9418, 0.4853, 0.9412, 0.4647, 0.9576, 0.4623, 0.9592, 0.4991, 0.248, 0.8881, 0.2724, 0.8966, 0.2722, 0.9184, 0.246, 0.9264, 0.9592, 0.4991, 0.9576, 0.4623, 0.982, 0.4586, 0.982, 0.5065, 0.2247, 0.881, 0.248, 0.8881, 0.246, 0.9264, 0.2238, 0.9311, 0.9576, 0.4623, 0.957, 0.4284, 0.9812, 0.4146, 0.982, 0.4586, 0.2541, 0.8475, 0.2701, 0.8619, 0.248, 0.8881, 0.2247, 0.881, 0.08645, 0.8162, 0.06715, 0.817, 0.0519, 0.7969, 0.08812, 0.7961, 0.2701, 0.8619, 0.2838, 0.8832, 0.2724, 0.8966, 0.248, 0.8881, 0.06715, 0.817, 0.05173, 0.8321, 0.02551, 0.8248, 0.0519, 0.7969, 0.7345, 0.9126, 0.7565, 0.912, 0.7607, 0.9311, 0.7426, 0.9471, 0.0519, 0.7969, 0.02551, 0.8248, 0.0, 0.8196, 0.03484, 0.7837, 0.7062, 0.9122, 0.7345, 0.9126, 0.7426, 0.9471, 0.7164, 0.9569, 0.02551, 0.8248, 0.0246, 0.8632, 0.0001508, 0.8697, 0.0, 0.8196, 0.7083, 0.8645, 0.7352, 0.8758, 0.7345, 0.9126, 0.7062, 0.9122, 0.05173, 0.8321, 0.05228, 0.8539, 0.0246, 0.8632, 0.02551, 0.8248, 0.7352, 0.8758, 0.7573, 0.8915, 0.7565, 0.912, 0.7345, 0.9126, 0.2949, 0.7429, 0.2909, 0.7609, 0.2864, 0.7613, 0.2909, 0.7422, 0.7597, 0.9125, 0.7565, 0.912, 0.7573, 0.8915, 0.7607, 0.8905, 0.2909, 0.7609, 0.2949, 0.7821, 0.2891, 0.7855, 0.2864, 0.7613, 0.07294, 0.9431, 0.0796, 0.9424, 0.08812, 0.9584, 0.08413, 0.9603, 0.9416, 0.4471, 0.9412, 0.4647, 0.9361, 0.4649, 0.9363, 0.4447, 0.0727, 0.9203, 0.07859, 0.922, 0.0796, 0.9424, 0.07294, 0.9431, 0.9412, 0.4647, 0.9418, 0.4853, 0.9371, 0.4881, 0.9361, 0.4649, 0.083, 0.9029, 0.08812, 0.9071, 0.07859, 0.922, 0.0727, 0.9203, 0.9948, 0.4181, 0.987, 0.4365, 0.982, 0.4356, 0.99, 0.4146, 0.2856, 0.7215, 0.2916, 0.7209, 0.2949, 0.739, 0.2892, 0.7422, 0.987, 0.4365, 0.9948, 0.4549, 0.9897, 0.4565, 0.982, 0.4356, 0.2887, 0.7, 0.2949, 0.702, 0.2916, 0.7209, 0.2856, 0.7215, 0.2894, 0.854, 0.2908, 0.8343, 0.2949, 0.835, 0.2949, 0.8576, 0.2838, 0.6802, 0.2879, 0.6804, 0.2949, 0.6979, 0.29, 0.7, 0.2908, 0.8343, 0.2905, 0.8156, 0.2946, 0.8149, 0.2949, 0.835, 0.2919, 0.6599, 0.2949, 0.6616, 0.2879, 0.6804, 0.2838, 0.6802, 0.4245, 0.9338, 0.452, 0.9503, 0.436, 0.9641, 0.9831, 0.5621, 0.9744, 0.5461, 0.9982, 0.534, 0.452, 0.9265, 0.452, 0.9503, 0.4245, 0.9338, 0.9982, 0.534, 0.9744, 0.5461, 0.977, 0.5215, 0.4245, 0.9338, 0.4355, 0.9113, 0.452, 0.9265, 0.1575, 0.9767, 0.1397, 0.9753, 0.1512, 0.949, 0.4245, 0.9338, 0.4131, 0.9107, 0.4355, 0.9113, 0.1397, 0.9753, 0.1259, 0.9594, 0.1512, 0.949, 0.4245, 0.9338, 0.3961, 0.9258, 0.4131, 0.9107, 0.1259, 0.9594, 0.1268, 0.9353, 0.1512, 0.949, 0.4245, 0.9338, 0.3953, 0.9472, 0.3961, 0.9258, 0.1268, 0.9353, 0.139, 0.9193, 0.1512, 0.949, 0.4245, 0.9338, 0.4125, 0.9648, 0.3953, 0.9472, 0.139, 0.9193, 0.1575, 0.9201, 0.1512, 0.949, 0.4245, 0.9338, 0.436, 0.9641, 0.4125, 0.9648, 0.9982, 0.5653, 0.9831, 0.5621, 0.9982, 0.534, 0.8506, 0.9049, 0.8305, 0.9081, 0.824, 0.8757, 0.8407, 0.8709, 0.824, 0.8757, 0.815, 0.8401, 0.8336, 0.8305, 0.8407, 0.8709, 0.859, 0.9312, 0.8312, 0.9219, 0.8305, 0.9081, 0.8506, 0.9049, 0.815, 0.8401, 0.8091, 0.8248, 0.828, 0.7952, 0.8336, 0.8305, 0.8463, 0.4578, 0.8127, 0.4763, 0.8066, 0.4569, 0.8372, 0.4473, 0.8091, 0.8248, 0.7871, 0.8171, 0.8159, 0.7853, 0.828, 0.7952, 0.8454, 0.5029, 0.8109, 0.5037, 0.8127, 0.4763, 0.8463, 0.4578, 0.7871, 0.8171, 0.7648, 0.8171, 0.7783, 0.7832, 0.8159, 0.7853, 0.8463, 0.5646, 0.8091, 0.5648, 0.8109, 0.5037, 0.8454, 0.5029, 0.8029, 0.429, 0.7693, 0.3876, 0.8063, 0.3756, 0.8356, 0.4204, 0.1558, 0.3413, 0.1982, 0.3203, 0.2185, 0.3424, 0.1793, 0.389, 0.7195, 0.7986, 0.7607, 0.7983, 0.7489, 0.8529, 0.6852, 0.8645, 0.7607, 0.9672, 0.771, 0.9312, 0.8014, 0.9312, 0.8014, 0.9667, 0.7268, 0.7406, 0.7561, 0.7464, 0.7607, 0.7983, 0.7195, 0.7986, 0.7816, 0.2253, 0.7492, 0.2845, 0.7329, 0.2486, 0.7605, 0.2167, 0.7182, 0.7003, 0.7607, 0.6822, 0.7561, 0.7464, 0.7268, 0.7406, 0.7492, 0.2845, 0.689, 0.2872, 0.6953, 0.2536, 0.7329, 0.2486, 0.6868, 0.6784, 0.698, 0.6465, 0.7607, 0.6822, 0.7182, 0.7003, 0.689, 0.2872, 0.6678, 0.256, 0.6841, 0.2363, 0.6953, 0.2536, 0.006746, 0.5534, 0.03458, 0.5507, 0.03694, 0.5847, 0.01968, 0.5726, 0.6678, 0.256, 0.6284, 0.2098, 0.6393, 0.1837, 0.6841, 0.2363, 0.001576, 0.488, 0.0299, 0.4933, 0.03458, 0.5507, 0.006746, 0.5534, 0.6284, 0.2098, 0.5827, 0.1769, 0.6107, 0.1582, 0.6393, 0.1837, 0.0, 0.4504, 0.03119, 0.4372, 0.0299, 0.4933, 0.001576, 0.488, 0.5827, 0.1769, 0.5819, 0.139, 0.6096, 0.1331, 0.6107, 0.1582, 0.9648, 0.7582, 0.9325, 0.7504, 0.9491, 0.7198, 0.9762, 0.7383, 0.6702, 0.8645, 0.6669, 0.9203, 0.6419, 0.9248, 0.6438, 0.8751, 0.9762, 0.8077, 0.9509, 0.8058, 0.9325, 0.7504, 0.9648, 0.7582, 0.6669, 0.9203, 0.6682, 0.9413, 0.6473, 0.9548, 0.6419, 0.9248, 0.9698, 0.8379, 0.9498, 0.8267, 0.9509, 0.8058, 0.9762, 0.8077, 0.6525, 0.1245, 0.645, 0.1463, 0.6096, 0.1331, 0.6462, 0.1045, 0.5917, 0.7661, 0.6309, 0.7715, 0.6305, 0.796, 0.6116, 0.8086, 0.645, 0.1463, 0.6478, 0.1644, 0.6107, 0.1582, 0.6096, 0.1331, 0.5972, 0.7404, 0.6369, 0.7542, 0.6309, 0.7715, 0.5917, 0.7661, 0.9726, 0.1452, 0.9979, 0.1628, 1.0, 0.201, 0.9695, 0.1704, 0.5972, 0.7404, 0.6227, 0.7246, 0.6513, 0.7372, 0.6369, 0.7542, 0.9753, 0.1025, 1.0, 0.09487, 0.9979, 0.1628, 0.9726, 0.1452, 0.6227, 0.7246, 0.6654, 0.6867, 0.6783, 0.7077, 0.6513, 0.7372, 0.9698, 0.08327, 0.9889, 0.07648, 1.0, 0.09487, 0.9753, 0.1025, 0.6654, 0.6867, 0.6868, 0.6784, 0.6931, 0.7083, 0.6783, 0.7077, 0.7309, 0.2219, 0.7329, 0.2486, 0.6953, 0.2536, 0.7068, 0.2302, 0.6868, 0.6784, 0.7182, 0.7003, 0.706, 0.7242, 0.6931, 0.7083, 0.7517, 0.1863, 0.7605, 0.2167, 0.7329, 0.2486, 0.7309, 0.2219, 0.7182, 0.7003, 0.7268, 0.7406, 0.7104, 0.7666, 0.706, 0.7242, 0.7557, 0.1567, 0.771, 0.1621, 0.7605, 0.2167, 0.7517, 0.1863, 0.7268, 0.7406, 0.7195, 0.7986, 0.7044, 0.7969, 0.7104, 0.7666, 0.7278, 0.121, 0.7689, 0.08787, 0.771, 0.1621, 0.7557, 0.1567, 0.7217, 0.0, 0.7534, 0.03701, 0.7027, 0.03831, 0.7093, 0.004137, 0.7278, 0.121, 0.7148, 0.1143, 0.7257, 0.07922, 0.7689, 0.08787, 0.7257, 0.07922, 0.6945, 0.04757, 0.7027, 0.03831, 0.7534, 0.03701, 0.6525, 0.1245, 0.6462, 0.1045, 0.6574, 0.08283, 0.675, 0.1123, 0.621, 0.8382, 0.6116, 0.8086, 0.6305, 0.796, 0.6437, 0.8165, 0.675, 0.1123, 0.6574, 0.08283, 0.6888, 0.08246, 0.6969, 0.1104, 0.6493, 0.8532, 0.621, 0.8382, 0.6437, 0.8165, 0.6574, 0.8256, 0.7257, 0.07922, 0.7148, 0.1143, 0.6969, 0.1104, 0.6888, 0.08246, 0.6804, 0.05634, 0.6945, 0.04757, 0.7257, 0.07922, 0.6888, 0.08246, 0.8076, 0.8914, 0.8072, 0.878, 0.824, 0.8757, 0.8305, 0.9081, 0.824, 0.8757, 0.8072, 0.878, 0.8017, 0.8655, 0.815, 0.8401, 0.7999, 0.9021, 0.8076, 0.8914, 0.8305, 0.9081, 0.8312, 0.9219, 0.815, 0.8401, 0.8017, 0.8655, 0.7889, 0.8536, 0.8091, 0.8248, 0.7761, 0.5062, 0.7763, 0.4792, 0.8066, 0.4569, 0.8127, 0.4763, 0.8091, 0.8248, 0.7889, 0.8536, 0.7662, 0.852, 0.7871, 0.8171, 0.8091, 0.5648, 0.7773, 0.5707, 0.7787, 0.513, 0.8109, 0.5037, 0.7304, 0.525, 0.7451, 0.5787, 0.7221, 0.5863, 0.7077, 0.5292, 0.7761, 0.5062, 0.8127, 0.4763, 0.8109, 0.5037, 0.7787, 0.513, 0.7648, 0.8171, 0.7871, 0.8171, 0.7662, 0.852, 0.7607, 0.8488, 0.7852, 0.6066, 0.7661, 0.602, 0.7612, 0.5747, 0.7773, 0.5707, 0.7612, 0.5747, 0.7661, 0.602, 0.7497, 0.6154, 0.7451, 0.5787, 0.7787, 0.513, 0.7773, 0.5707, 0.7612, 0.5747, 0.7548, 0.5208, 0.7612, 0.5747, 0.7451, 0.5787, 0.7304, 0.525, 0.7548, 0.5208, 0.7518, 0.5009, 0.7761, 0.5062, 0.7787, 0.513, 0.7548, 0.5208, 0.7304, 0.525, 0.7309, 0.5174, 0.7518, 0.5009, 0.7548, 0.5208, 0.9965, 0.9372, 0.9854, 0.9392, 0.9878, 0.9246, 0.9964, 0.92, 0.9501, 0.6694, 0.9394, 0.659, 0.948, 0.6569, 0.9597, 0.6689, 0.9888, 0.8534, 0.9786, 0.8535, 0.9834, 0.8379, 0.9936, 0.8395, 0.8525, 0.0, 0.8504, 0.02135, 0.8418, 0.02099, 0.8421, 0.002823, 0.9936, 0.8754, 0.9818, 0.8691, 0.9786, 0.8535, 0.9888, 0.8534, 0.2019, 0.8399, 0.2016, 0.8254, 0.2118, 0.8182, 0.2118, 0.8394, 0.8615, 0.4782, 0.8723, 0.4774, 0.872, 0.4952, 0.8604, 0.4887, 0.654, 0.978, 0.6708, 0.9822, 0.6715, 0.9873, 0.6587, 0.99, 0.9965, 0.899, 0.9964, 0.92, 0.9878, 0.9246, 0.9878, 0.9009, 0.9501, 0.6694, 0.9597, 0.6689, 0.9673, 0.6899, 0.9591, 0.6925, 0.9591, 0.6925, 0.9535, 0.7091, 0.9454, 0.706, 0.95, 0.6922, 0.9426, 0.6729, 0.9501, 0.6694, 0.9591, 0.6925, 0.95, 0.6922, 0.8723, 0.4774, 0.8793, 0.473, 0.8793, 0.4905, 0.872, 0.4952, 0.6598, 0.9721, 0.6751, 0.9782, 0.6708, 0.9822, 0.654, 0.978, 0.8192, 0.00663, 0.8263, 0.007124, 0.8258, 0.01741, 0.8176, 0.02177, 0.8584, 0.01813, 0.861, 0.02634, 0.8543, 0.03295, 0.8504, 0.02135, 0.8176, 0.02177, 0.8258, 0.01741, 0.8418, 0.02439, 0.8384, 0.03209, 0.861, 0.002254, 0.8584, 0.01813, 0.8504, 0.02135, 0.8525, 0.0, 0.9854, 0.9392, 0.9786, 0.9357, 0.9837, 0.9262, 0.9878, 0.9246, 0.9426, 0.6729, 0.9342, 0.6666, 0.9394, 0.659, 0.9501, 0.6694, 0.8418, 0.0, 0.8418, 0.02439, 0.8258, 0.01741, 0.8263, 0.007124, 0.6593, 0.9621, 0.6751, 0.9548, 0.6751, 0.9782, 0.6598, 0.9721, 0.9325, 0.6881, 0.95, 0.6922, 0.9454, 0.706, 0.9381, 0.7129, 0.9426, 0.6729, 0.95, 0.6922, 0.9325, 0.6881, 0.9342, 0.6666, 0.3585, 0.9369, 0.3495, 0.9573, 0.329, 0.9533, 0.3438, 0.9107, 0.7534, 0.03701, 0.7645, 0.0476, 0.769, 0.06863, 0.7257, 0.07922, 0.3495, 0.9573, 0.3531, 0.9726, 0.3585, 0.9831, 0.329, 0.9533, 0.7816, 0.03405, 0.781, 0.03827, 0.7645, 0.0476, 0.7534, 0.03701, 0.7946, 0.6189, 0.7852, 0.6066, 0.8073, 0.5971, 0.8065, 0.6142, 0.9673, 0.6482, 0.9597, 0.6689, 0.948, 0.6569, 0.9567, 0.6465, 0.7852, 0.6066, 0.7773, 0.5707, 0.8091, 0.5648, 0.8073, 0.5971, 0.7221, 0.5863, 0.7451, 0.5787, 0.7497, 0.6154, 0.7331, 0.6154, 0.8463, 0.5646, 0.8411, 0.5966, 0.8073, 0.5971, 0.8091, 0.5648, 0.7529, 0.3634, 0.7907, 0.348, 0.8063, 0.3756, 0.7693, 0.3876, 0.8411, 0.5966, 0.8384, 0.6123, 0.8065, 0.6142, 0.8073, 0.5971, 0.7443, 0.3507, 0.782, 0.3358, 0.7907, 0.348, 0.7529, 0.3634, 0.8333, 0.6281, 0.7918, 0.6465, 0.8065, 0.6142, 0.8384, 0.6123, 0.7443, 0.3507, 0.7077, 0.3394, 0.7708, 0.3239, 0.782, 0.3358, 0.7766, 0.8973, 0.779, 0.8769, 0.7829, 0.8756, 0.7809, 0.8944, 0.7829, 0.8756, 0.779, 0.8769, 0.7662, 0.852, 0.7721, 0.8555, 0.7999, 0.9021, 0.7766, 0.8973, 0.7809, 0.8944, 0.7963, 0.8965, 0.8188, 0.9816, 0.8199, 0.9884, 0.8014, 0.9697, 0.8071, 0.9683, 0.8076, 0.8914, 0.7999, 0.9021, 0.7963, 0.8965, 0.8056, 0.8866, 0.8071, 0.9683, 0.8014, 0.9697, 0.8022, 0.9522, 0.8077, 0.9517, 0.8098, 0.94, 0.8185, 0.9312, 0.8199, 0.9359, 0.8125, 0.9425, 0.8077, 0.9517, 0.8022, 0.9522, 0.8098, 0.94, 0.8125, 0.9425, 0.676, 0.3021, 0.6674, 0.3015, 0.6674, 0.288, 0.676, 0.2885, 0.861, 0.02285, 0.871, 0.02265, 0.8749, 0.03276, 0.8649, 0.03295, 0.6674, 0.3015, 0.6509, 0.3038, 0.653, 0.2872, 0.6674, 0.288, 0.8611, 0.008296, 0.8749, 0.006422, 0.871, 0.02265, 0.861, 0.02285, 0.6509, 0.3038, 0.6365, 0.3024, 0.641, 0.2885, 0.653, 0.2872, 0.8956, 0.4926, 0.8932, 0.4784, 0.9064, 0.4785, 0.9064, 0.4952, 0.8932, 0.47, 0.8932, 0.4913, 0.8793, 0.4952, 0.8793, 0.4738, 0.7946, 0.8694, 0.7829, 0.8756, 0.7721, 0.8555, 0.7838, 0.8493, 0.9877, 0.05505, 0.9706, 0.0509, 0.9724, 0.0411, 0.9946, 0.03661, 0.9724, 0.06104, 0.9706, 0.0509, 0.9877, 0.05505, 0.9946, 0.07648, 0.9946, 0.03661, 0.9724, 0.0411, 0.9811, 0.0328, 0.2839, 0.8285, 0.2894, 0.8149, 0.2894, 0.8414, 0.9783, 0.2774, 0.9756, 0.2607, 0.9841, 0.2603, 0.9881, 0.2731, 0.6898, 0.04086, 0.6945, 0.04757, 0.6804, 0.05634, 0.6766, 0.04608, 0.9855, 0.2936, 0.9783, 0.2774, 0.9881, 0.2731, 0.9947, 0.2838, 0.6766, 0.04608, 0.6804, 0.05634, 0.6595, 0.06144, 0.6582, 0.04816, 0.6525, 0.1245, 0.675, 0.1123, 0.6804, 0.1213, 0.6645, 0.1313, 0.6582, 0.04816, 0.6595, 0.06144, 0.6322, 0.05773, 0.6384, 0.04547, 0.9756, 0.2607, 0.9756, 0.2463, 0.9871, 0.2468, 0.9841, 0.2603, 0.6983, 0.02982, 0.7027, 0.03831, 0.6945, 0.04757, 0.6898, 0.04086, 0.9756, 0.2463, 0.9839, 0.2024, 0.9947, 0.2118, 0.9871, 0.2468, 0.6909, 0.7923, 0.7044, 0.7969, 0.6785, 0.8243, 0.67, 0.8185, 0.7557, 0.1567, 0.7517, 0.1863, 0.7426, 0.1796, 0.7456, 0.1545, 0.6956, 0.7663, 0.7104, 0.7666, 0.7044, 0.7969, 0.6909, 0.7923, 0.7517, 0.1863, 0.7309, 0.2219, 0.7267, 0.2091, 0.7426, 0.1796, 0.6966, 0.7336, 0.706, 0.7242, 0.7104, 0.7666, 0.6956, 0.7663, 0.7309, 0.2219, 0.7068, 0.2302, 0.7059, 0.2142, 0.7267, 0.2091, 0.6837, 0.7213, 0.6931, 0.7083, 0.706, 0.7242, 0.6966, 0.7336, 0.7068, 0.2302, 0.6868, 0.2241, 0.6902, 0.2115, 0.7059, 0.2142, 0.8677, 0.843, 0.8756, 0.8479, 0.8707, 0.8678, 0.863, 0.8573, 0.6868, 0.2241, 0.6627, 0.1859, 0.672, 0.1762, 0.6902, 0.2115, 0.859, 0.8073, 0.8743, 0.807, 0.8756, 0.8479, 0.8677, 0.843, 0.6627, 0.1859, 0.6478, 0.1644, 0.6593, 0.162, 0.672, 0.1762, 0.8677, 0.7906, 0.8756, 0.7832, 0.8743, 0.807, 0.859, 0.8073, 0.6478, 0.1644, 0.645, 0.1463, 0.6575, 0.1471, 0.6593, 0.162, 0.6236, 0.03585, 0.6141, 0.0446, 0.6072, 0.03086, 0.6177, 0.02529, 0.645, 0.1463, 0.6525, 0.1245, 0.6645, 0.1313, 0.6575, 0.1471, 0.6384, 0.04547, 0.6322, 0.05773, 0.6141, 0.0446, 0.6236, 0.03585, 0.6575, 0.1471, 0.6645, 0.1313, 0.6691, 0.138, 0.6632, 0.1485, 0.01171, 0.9756, 0.00484, 0.9806, 0.0, 0.9627, 0.004932, 0.9627, 0.6593, 0.162, 0.6575, 0.1471, 0.6632, 0.1485, 0.6645, 0.1618, 0.004932, 0.9627, 0.0, 0.9627, 0.002298, 0.9478, 0.007169, 0.9494, 0.8605, 0.8861, 0.8726, 0.8678, 0.8756, 0.8719, 0.8665, 0.8875, 0.007169, 0.9494, 0.002298, 0.9478, 0.004553, 0.9333, 0.01004, 0.9342, 0.8599, 0.9219, 0.8605, 0.8861, 0.8665, 0.8875, 0.868, 0.9201, 0.01004, 0.9342, 0.004553, 0.9333, 0.02717, 0.9029, 0.03214, 0.91, 0.8625, 0.9361, 0.8599, 0.9219, 0.868, 0.9201, 0.87, 0.9331, 0.9964, 0.6398, 0.9902, 0.6465, 0.9809, 0.6355, 0.9877, 0.6304, 0.8711, 0.95, 0.8625, 0.9361, 0.87, 0.9331, 0.8756, 0.9428, 0.9877, 0.6304, 0.9809, 0.6355, 0.9744, 0.6145, 0.9825, 0.6146, 0.7426, 0.1796, 0.7267, 0.2091, 0.7211, 0.2044, 0.7378, 0.179, 0.9825, 0.6146, 0.9744, 0.6145, 0.9799, 0.5843, 0.9861, 0.5859, 0.7456, 0.1545, 0.7426, 0.1796, 0.7378, 0.179, 0.74, 0.1573, 0.9861, 0.5859, 0.9799, 0.5843, 0.9924, 0.5656, 0.9964, 0.5705, 0.7263, 0.122, 0.7456, 0.1545, 0.74, 0.1573, 0.7233, 0.1286, 0.9892, 0.7765, 0.9843, 0.7802, 0.9762, 0.7477, 0.9826, 0.7481, 0.713, 0.1171, 0.7263, 0.122, 0.7233, 0.1286, 0.71, 0.1237, 0.9826, 0.7481, 0.9762, 0.7477, 0.9801, 0.7336, 0.9865, 0.734, 0.6645, 0.1313, 0.6804, 0.1213, 0.681, 0.1271, 0.6691, 0.138, 0.02047, 0.9895, 0.01593, 0.9942, 0.00484, 0.9806, 0.01171, 0.9756, 0.6804, 0.1213, 0.6979, 0.116, 0.697, 0.1247, 0.681, 0.1271, 0.03214, 0.9953, 0.0272, 1.003, 0.01593, 0.9942, 0.02047, 0.9895, 0.6979, 0.116, 0.713, 0.1171, 0.71, 0.1237, 0.697, 0.1247, 0.9865, 0.734, 0.9801, 0.7336, 0.9813, 0.7198, 0.9892, 0.723, 0.6682, 0.9413, 0.6669, 0.9203, 0.6977, 0.9202, 0.7004, 0.9469, 0.6419, 0.8936, 0.6064, 0.8907, 0.6089, 0.8702, 0.6403, 0.8645, 0.6669, 0.9203, 0.6702, 0.8645, 0.7004, 0.8699, 0.6977, 0.9202, 0.6287, 0.9362, 0.5917, 0.9378, 0.6064, 0.8907, 0.6419, 0.8936, 0.8611, 0.2872, 0.8379, 0.2669, 0.8611, 0.2377, 0.8802, 0.257, 0.6419, 0.9671, 0.6053, 0.9754, 0.5917, 0.9378, 0.6287, 0.9362, 0.8379, 0.2669, 0.8213, 0.2134, 0.8465, 0.192, 0.8611, 0.2377, 0.05691, 0.5077, 0.0299, 0.4933, 0.03119, 0.4372, 0.0582, 0.4597, 0.8213, 0.2134, 0.7991, 0.1572, 0.8278, 0.1415, 0.8465, 0.192, 0.06283, 0.5588, 0.03458, 0.5507, 0.0299, 0.4933, 0.05691, 0.5077, 0.7991, 0.1572, 0.7816, 0.1241, 0.8152, 0.1141, 0.8278, 0.1415, 0.06593, 0.5867, 0.03694, 0.5847, 0.03458, 0.5507, 0.06283, 0.5588, 0.7816, 0.1241, 0.8178, 0.06894, 0.8386, 0.07095, 0.8152, 0.1141, 0.9077, 0.1462, 0.8892, 0.1382, 0.9082, 0.07648, 0.9295, 0.09518, 0.2949, 0.2571, 0.2455, 0.3038, 0.2335, 0.2747, 0.2811, 0.2429, 0.905, 0.2, 0.8802, 0.1976, 0.8892, 0.1382, 0.9077, 0.1462, 0.2455, 0.3038, 0.1982, 0.3203, 0.1986, 0.3024, 0.2335, 0.2747, 0.9095, 0.2392, 0.8955, 0.2453, 0.8802, 0.1976, 0.905, 0.2, 0.04494, 0.3366, 0.05309, 0.3197, 0.09044, 0.3003, 0.07388, 0.3366, 0.4219, 0.9104, 0.3822, 0.9009, 0.3797, 0.8789, 0.4114, 0.8775, 0.3649, 0.8252, 0.3797, 0.8789, 0.3601, 0.8883, 0.3417, 0.84, 0.4114, 0.8775, 0.3797, 0.8789, 0.3649, 0.8252, 0.3994, 0.8277, 0.3637, 0.7783, 0.3649, 0.8252, 0.3417, 0.84, 0.33, 0.7942, 0.3994, 0.8277, 0.3649, 0.8252, 0.3637, 0.7783, 0.3973, 0.7799, 0.9459, 0.8702, 0.9517, 0.8379, 0.9786, 0.8443, 0.9738, 0.8768, 0.859, 0.8581, 0.8407, 0.8709, 0.8336, 0.8305, 0.8501, 0.8201, 0.9438, 0.8992, 0.9459, 0.8702, 0.9738, 0.8768, 0.9725, 0.91, 0.7004, 0.9646, 0.7004, 0.993, 0.677, 0.9854, 0.6751, 0.9548, 0.9396, 0.9145, 0.9438, 0.8992, 0.9725, 0.91, 0.9786, 0.9392, 0.4295, 0.7826, 0.4392, 0.7663, 0.452, 0.7762, 0.4348, 0.8305, 0.1575, 0.8197, 0.1663, 0.7837, 0.2008, 0.8055, 0.2008, 0.8438, 0.8639, 0.3892, 0.8633, 0.4473, 0.8356, 0.4204, 0.8377, 0.3529, 0.3162, 0.8556, 0.3417, 0.84, 0.3601, 0.8883, 0.3403, 0.9001, 0.4114, 0.8775, 0.3994, 0.8277, 0.4348, 0.8305, 0.4429, 0.8783, 0.3162, 0.8556, 0.2949, 0.8111, 0.33, 0.7942, 0.3417, 0.84, 0.3973, 0.7799, 0.4295, 0.7826, 0.4348, 0.8305, 0.3994, 0.8277, 0.1228, 0.3233, 0.1031, 0.3341, 0.07388, 0.3366, 0.09044, 0.3003, 0.4114, 0.8775, 0.4429, 0.8783, 0.452, 0.9107, 0.4219, 0.9104, 0.1578, 0.8641, 0.1575, 0.8197, 0.2008, 0.8438, 0.1971, 0.8701, 0.8377, 0.3529, 0.8356, 0.4204, 0.8063, 0.3756, 0.8188, 0.3301, 0.1663, 0.8892, 0.1939, 0.8856, 0.187, 0.8993, 0.1686, 0.902, 0.7926, 0.3171, 0.8059, 0.3208, 0.7907, 0.348, 0.782, 0.3358, 0.1578, 0.8641, 0.1971, 0.8701, 0.1939, 0.8856, 0.1663, 0.8892, 0.8059, 0.3208, 0.8188, 0.3301, 0.8063, 0.3756, 0.7907, 0.348, 0.1708, 0.9169, 0.1686, 0.902, 0.187, 0.8993, 0.1814, 0.9122, 0.7926, 0.3171, 0.782, 0.3358, 0.7708, 0.3239, 0.7808, 0.3122, 0.1558, 0.3413, 0.1518, 0.3265, 0.1986, 0.3024, 0.1982, 0.3203, 0.9095, 0.2392, 0.9295, 0.2868, 0.92, 0.2872, 0.8955, 0.2453, 0.02172, 0.02919, 0.09141, 0.05164, 0.07664, 0.09808, 0.0, 0.08881, 0.3718, 0.5081, 0.4204, 0.4829, 0.4845, 0.5444, 0.4231, 0.5794, 0.0, 0.08881, 0.07664, 0.09808, 0.07277, 0.1744, 0.005247, 0.1754, 0.3205, 0.528, 0.3718, 0.5081, 0.4231, 0.5794, 0.3567, 0.593, 0.005247, 0.1754, 0.07277, 0.1744, 0.08971, 0.2768, 0.04717, 0.2975, 0.5024, 0.6786, 0.4847, 0.5936, 0.5532, 0.5979, 0.552, 0.6963, 0.04717, 0.2975, 0.08971, 0.2768, 0.09044, 0.3003, 0.05309, 0.3197, 0.5096, 0.6977, 0.5024, 0.6786, 0.552, 0.6963, 0.5532, 0.7125, 0.1228, 0.3233, 0.09044, 0.3003, 0.08971, 0.2768, 0.1323, 0.3219, 0.8639, 0.2983, 0.8453, 0.3128, 0.8188, 0.3301, 0.8059, 0.3208, 0.2811, 0.2429, 0.2335, 0.2747, 0.2154, 0.201, 0.2725, 0.1648, 0.3564, 0.644, 0.3674, 0.7285, 0.3125, 0.7204, 0.2949, 0.6569, 0.5692, 0.4654, 0.5917, 0.5539, 0.5074, 0.5936, 0.4845, 0.5444, 0.4204, 0.4829, 0.4723, 0.4019, 0.5692, 0.4654, 0.4845, 0.5444, 0.5819, 0.183, 0.518, 0.2602, 0.4845, 0.2145, 0.5404, 0.1281, 0.2253, 0.4739, 0.1506, 0.47, 0.1443, 0.389, 0.2338, 0.3951, 0.5404, 0.1281, 0.4845, 0.2145, 0.4286, 0.1694, 0.4577, 0.06025, 0.526, 0.0, 0.5819, 0.04515, 0.5404, 0.1281, 0.4577, 0.06025, 0.4577, 0.06025, 0.4286, 0.1694, 0.315, 0.1288, 0.3614, 0.01938, 0.4723, 0.4019, 0.5098, 0.3161, 0.5917, 0.3944, 0.5692, 0.4654, 0.8278, 0.1415, 0.8152, 0.1141, 0.8483, 0.1096, 0.872, 0.1237, 0.09482, 0.583, 0.06593, 0.5867, 0.06283, 0.5588, 0.1111, 0.5636, 0.6794, 0.5598, 0.6905, 0.5769, 0.6394, 0.6032, 0.608, 0.5692, 0.1532, 0.5789, 0.09482, 0.583, 0.1111, 0.5636, 0.18, 0.5346, 0.4486, 0.2705, 0.421, 0.3117, 0.3933, 0.2755, 0.4186, 0.2333, 0.2121, 0.5833, 0.1532, 0.5789, 0.18, 0.5346, 0.2401, 0.5408, 0.4186, 0.2333, 0.3933, 0.2755, 0.3454, 0.2408, 0.3708, 0.1974, 0.2618, 0.6105, 0.2121, 0.5833, 0.2401, 0.5408, 0.2921, 0.5671, 0.2949, 0.2281, 0.2991, 0.1764, 0.3708, 0.1974, 0.3454, 0.2408, 0.4611, 0.3191, 0.421, 0.3877, 0.3741, 0.3643, 0.408, 0.3117, 0.315, 0.1288, 0.4286, 0.1694, 0.3708, 0.1974, 0.2991, 0.1764, 0.4611, 0.3191, 0.5098, 0.3161, 0.4723, 0.4019, 0.421, 0.3877, 0.4286, 0.1694, 0.4845, 0.2145, 0.4186, 0.2333, 0.3708, 0.1974, 0.2401, 0.5408, 0.2253, 0.4739, 0.2921, 0.5024, 0.2921, 0.5671, 0.4845, 0.2145, 0.518, 0.2602, 0.4486, 0.2705, 0.4186, 0.2333, 0.18, 0.5346, 0.1506, 0.47, 0.2253, 0.4739, 0.2401, 0.5408, 0.5917, 0.5041, 0.6784, 0.5055, 0.6794, 0.5598, 0.608, 0.5692, 0.1111, 0.5636, 0.08333, 0.5166, 0.1506, 0.47, 0.18, 0.5346, 0.8465, 0.192, 0.8278, 0.1415, 0.872, 0.1237, 0.8726, 0.1761, 0.1111, 0.5636, 0.06283, 0.5588, 0.05691, 0.5077, 0.08333, 0.5166, 0.6913, 0.3924, 0.6784, 0.5055, 0.5917, 0.5041, 0.5989, 0.4009, 0.6205, 0.3136, 0.7077, 0.3117, 0.6913, 0.3924, 0.5989, 0.4009, 0.4943, 0.9761, 0.453, 0.9512, 0.4556, 0.9191, 0.4943, 0.8902, 0.3607, 0.9763, 0.3585, 0.9481, 0.3953, 0.9107, 0.3953, 0.9897, 0.3246, 0.9107, 0.3246, 0.9847, 0.2949, 0.9768, 0.3094, 0.9151, 0.08333, 0.5166, 0.05691, 0.5077, 0.04038, 0.463, 0.05756, 0.4295, 0.5673, 0.7272, 0.5917, 0.7238, 0.5917, 0.7586, 0.5917, 0.7586, 0.5551, 0.7526, 0.5673, 0.7272, 0.8152, 0.1141, 0.8386, 0.07095, 0.8802, 0.0332, 0.8483, 0.1096, 0.1461, 0.6478, 0.06882, 0.6297, 0.06593, 0.5867, 0.09482, 0.583, 0.7077, 0.6399, 0.6815, 0.6465, 0.6394, 0.6032, 0.6905, 0.5769, 0.1532, 0.5789, 0.1751, 0.64, 0.1461, 0.6478, 0.09482, 0.583, 0.352, 0.3009, 0.3342, 0.2706, 0.3933, 0.2755, 0.421, 0.3117, 0.2121, 0.5833, 0.2114, 0.6415, 0.1751, 0.64, 0.1532, 0.5789, 0.9295, 0.2162, 0.9756, 0.238, 0.9756, 0.2936, 0.9345, 0.2733, 0.2121, 0.5833, 0.2618, 0.6105, 0.2607, 0.6584, 0.2114, 0.6415, 0.08971, 0.2768, 0.07277, 0.1744, 0.1165, 0.1688, 0.1511, 0.2436, 0.4417, 0.6031, 0.4847, 0.5936, 0.5024, 0.6786, 0.4348, 0.6782, 0.2154, 0.201, 0.1511, 0.2436, 0.1165, 0.1688, 0.1582, 0.1649, 0.4417, 0.6031, 0.4348, 0.6782, 0.3564, 0.644, 0.3995, 0.6037, 0.2335, 0.2747, 0.1986, 0.3024, 0.1511, 0.2436, 0.2154, 0.201, 0.4348, 0.6782, 0.4106, 0.7457, 0.3674, 0.7285, 0.3564, 0.644, 0.1986, 0.3024, 0.1424, 0.325, 0.1323, 0.3219, 0.1511, 0.2436, 0.4796, 0.7405, 0.4725, 0.7542, 0.4106, 0.7457, 0.4348, 0.6782, 0.1323, 0.3219, 0.08971, 0.2768, 0.1511, 0.2436, 0.4348, 0.6782, 0.5024, 0.6786, 0.4796, 0.7405, 0.5819, 0.2945, 0.6365, 0.2872, 0.6365, 0.3, 0.4725, 0.7542, 0.4656, 0.7663, 0.4106, 0.7457, 0.2157, 0.06054, 0.1563, 0.09497, 0.1232, 0.07347, 0.1839, 0.0293, 0.3831, 0.4573, 0.3448, 0.4304, 0.3741, 0.3643, 0.421, 0.3877, 0.1617, 0.0, 0.1839, 0.0293, 0.1232, 0.07347, 0.09141, 0.05164, 0.3831, 0.4573, 0.421, 0.3877, 0.4723, 0.4019, 0.4204, 0.4829, 0.1582, 0.1649, 0.1165, 0.1688, 0.1232, 0.07347, 0.1563, 0.09497, 0.3831, 0.4573, 0.3168, 0.4841, 0.3022, 0.4431, 0.3448, 0.4304, 0.07277, 0.1744, 0.07664, 0.09808, 0.1232, 0.07347, 0.1165, 0.1688, 0.3831, 0.4573, 0.3718, 0.5081, 0.3205, 0.528, 0.3168, 0.4841, 0.09141, 0.05164, 0.1232, 0.07347, 0.07664, 0.09808, 0.3718, 0.5081, 0.3831, 0.4573, 0.4204, 0.4829, 0.1596, 0.7812, 0.1194, 0.7837, 0.118, 0.7706, 0.1487, 0.7696, 0.9893, 0.8137, 0.9762, 0.8096, 0.9796, 0.7802, 0.9893, 0.7925, 0.1596, 0.7812, 0.1487, 0.7696, 0.1933, 0.7525, 0.2129, 0.7609, 0.9835, 0.5018, 0.982, 0.465, 0.9947, 0.4644, 0.9947, 0.5065, 0.2129, 0.7609, 0.1933, 0.7525, 0.1924, 0.7124, 0.2129, 0.7085, 0.9558, 0.1241, 0.9336, 0.09609, 0.9354, 0.07648, 0.9695, 0.1108, 0.2129, 0.7085, 0.1924, 0.7124, 0.1594, 0.6754, 0.1719, 0.6619, 0.9568, 0.1759, 0.9558, 0.1241, 0.9695, 0.1108, 0.9695, 0.176, 0.1719, 0.6619, 0.1594, 0.6754, 0.103, 0.6741, 0.1002, 0.6599, 0.255, 0.7347, 0.2521, 0.7894, 0.2439, 0.8037, 0.2414, 0.7323, 0.1002, 0.6599, 0.103, 0.6741, 0.04401, 0.6946, 0.02565, 0.6866, 0.2838, 0.6782, 0.255, 0.7347, 0.2414, 0.7323, 0.2753, 0.6599, 0.103, 0.6741, 0.1159, 0.6802, 0.06779, 0.6964, 0.04401, 0.6946, 0.1047, 0.9656, 0.1022, 0.9193, 0.1149, 0.9306, 0.1149, 0.9842, 0.9901, 0.3681, 0.9799, 0.3701, 0.9855, 0.3276, 0.9983, 0.3157, 0.9312, 0.2061, 0.9467, 0.1735, 0.9568, 0.1759, 0.939, 0.2162, 0.9983, 0.4146, 0.9865, 0.4054, 0.9799, 0.3701, 0.9901, 0.3681, 0.9467, 0.1735, 0.9473, 0.1347, 0.9558, 0.1241, 0.9568, 0.1759, 0.8751, 0.9917, 0.8599, 0.9781, 0.8613, 0.95, 0.8751, 0.9542, 0.9473, 0.1347, 0.9295, 0.1144, 0.9336, 0.09609, 0.9558, 0.1241, 0.1487, 0.7696, 0.1503, 0.753, 0.1872, 0.7374, 0.1933, 0.7525, 0.9105, 0.6372, 0.9058, 0.5975, 0.927, 0.5874, 0.9317, 0.635, 0.1487, 0.7696, 0.118, 0.7706, 0.1241, 0.7553, 0.1503, 0.753, 0.9023, 0.5722, 0.9195, 0.5587, 0.927, 0.5874, 0.9058, 0.5975, 0.2154, 0.201, 0.1582, 0.1649, 0.1923, 0.148, 0.2068, 0.1668, 0.3616, 0.6001, 0.3995, 0.6037, 0.3564, 0.644, 0.3545, 0.6216, 0.0, 0.7103, 0.02565, 0.6866, 0.04401, 0.6946, 0.03428, 0.7164, 0.9488, 0.9392, 0.9671, 0.9493, 0.9671, 0.9916, 0.9396, 0.967, 0.2725, 0.1648, 0.2154, 0.201, 0.2068, 0.1668, 0.2758, 0.1344, 0.2018, 0.8577, 0.2238, 0.8475, 0.2238, 0.92, 0.2067, 0.9401, 0.09475, 0.7764, 0.09547, 0.7654, 0.118, 0.7706, 0.1194, 0.7837, 0.9893, 0.8137, 0.987, 0.8377, 0.9788, 0.8333, 0.9762, 0.8096, 0.9706, 0.0211, 0.9679, 0.03128, 0.9455, 0.02983, 0.9452, 0.005709, 0.08812, 0.9599, 0.1047, 0.9656, 0.1149, 0.9842, 0.08939, 0.9897, 0.9095, 0.3368, 0.8902, 0.3063, 0.9033, 0.2983, 0.9127, 0.328, 0.8604, 0.4952, 0.8515, 0.4947, 0.8463, 0.459, 0.8559, 0.4629, 0.8837, 0.3287, 0.8902, 0.3063, 0.9095, 0.3368, 0.892, 0.3394, 0.8063, 0.02726, 0.7816, 0.005463, 0.8041, 0.0, 0.8064, 0.01075, 0.2291, 0.1021, 0.233, 0.1138, 0.1995, 0.1384, 0.2052, 0.1131, 0.8517, 0.5104, 0.8831, 0.5312, 0.8724, 0.5469, 0.8523, 0.5306, 0.09547, 0.7654, 0.07765, 0.7532, 0.08823, 0.7411, 0.1048, 0.7493, 0.8724, 0.5469, 0.8831, 0.5312, 0.9018, 0.5415, 0.8902, 0.5574, 0.118, 0.7706, 0.09547, 0.7654, 0.1048, 0.7493, 0.1241, 0.7553, 0.8902, 0.5574, 0.9018, 0.5415, 0.9195, 0.5587, 0.9023, 0.5722, 0.2758, 0.1344, 0.233, 0.1138, 0.2528, 0.1033, 0.2551, 0.1021, 0.2103, 0.6523, 0.2047, 0.6599, 0.1751, 0.64, 0.2114, 0.6415, 0.2758, 0.1344, 0.2068, 0.1668, 0.1995, 0.1384, 0.233, 0.1138, 0.8517, 0.5104, 0.8624, 0.4952, 0.9317, 0.5224, 0.8831, 0.5312, 0.2068, 0.1668, 0.1923, 0.148, 0.1995, 0.1384, 0.2949, 0.8149, 0.2854, 0.8066, 0.2949, 0.7855, 0.2642, 0.08101, 0.2487, 0.09448, 0.2423, 0.08366, 0.258, 0.07065, 0.8811, 0.5648, 0.8902, 0.5574, 0.9023, 0.5722, 0.8926, 0.581, 0.2487, 0.09448, 0.2291, 0.1021, 0.2258, 0.09183, 0.2423, 0.08366, 0.8664, 0.5549, 0.8724, 0.5469, 0.8902, 0.5574, 0.8811, 0.5648, 0.2291, 0.1021, 0.2052, 0.1131, 0.2019, 0.1029, 0.2258, 0.09183, 0.8463, 0.5386, 0.8523, 0.5306, 0.8724, 0.5469, 0.8664, 0.5549, 0.5968, 0.3114, 0.5827, 0.3117, 0.5819, 0.3012, 0.5968, 0.3019, 0.8176, 0.01273, 0.8064, 0.01075, 0.8041, 0.0, 0.8154, 0.0005303, 0.892, 0.3394, 0.9095, 0.3368, 0.9108, 0.3436, 0.895, 0.3455, 0.8176, 0.02779, 0.8063, 0.02726, 0.8064, 0.01075, 0.8176, 0.01273, 0.2842, 0.8683, 0.284, 0.8578, 0.2949, 0.8576, 0.2949, 0.8694, 0.8604, 0.4549, 0.8559, 0.4629, 0.8463, 0.459, 0.8497, 0.4497, 0.9455, 0.02983, 0.9679, 0.03128, 0.9592, 0.03747, 0.9381, 0.03615, 0.5821, 0.7093, 0.5917, 0.7141, 0.5788, 0.7238, 0.5697, 0.7202, 0.2757, 0.05898, 0.2642, 0.08101, 0.258, 0.07065, 0.2708, 0.0483, 0.8926, 0.581, 0.9023, 0.5722, 0.9058, 0.5975, 0.8968, 0.6079, 0.2949, 0.03472, 0.2757, 0.05898, 0.2708, 0.0483, 0.2907, 0.02569, 0.8968, 0.6079, 0.9058, 0.5975, 0.9105, 0.6372, 0.9025, 0.6465, 0.9775, 0.6854, 0.9896, 0.7129, 0.9812, 0.7103, 0.9673, 0.6843, 0.2129, 0.8126, 0.2021, 0.8182, 0.2016, 0.7892, 0.2129, 0.7837, 0.9896, 0.6508, 0.9775, 0.6854, 0.9673, 0.6843, 0.9803, 0.6494, 0.5821, 0.5936, 0.5917, 0.6017, 0.5695, 0.6227, 0.5614, 0.6153, 0.9855, 0.3276, 0.9799, 0.3701, 0.9725, 0.3742, 0.9736, 0.332, 0.5614, 0.6153, 0.5695, 0.6227, 0.5683, 0.6671, 0.5579, 0.6612, 0.9679, 0.03128, 0.9706, 0.06814, 0.9633, 0.07648, 0.9592, 0.03747, 0.5579, 0.6612, 0.5683, 0.6671, 0.5917, 0.7141, 0.5821, 0.7093, 0.895, 0.3455, 0.9108, 0.3436, 0.9102, 0.3658, 0.8952, 0.3609, 0.5042, 0.9221, 0.5096, 0.9016, 0.522, 0.9101, 0.5173, 0.9245, 0.8952, 0.3609, 0.9102, 0.3658, 0.904, 0.387, 0.8897, 0.3827, 0.5064, 0.9417, 0.5042, 0.9221, 0.5173, 0.9245, 0.5174, 0.9455, 0.8897, 0.3827, 0.904, 0.387, 0.8967, 0.405, 0.8825, 0.4016, 0.5082, 0.9607, 0.5064, 0.9417, 0.5174, 0.9455, 0.52, 0.9642, 0.8825, 0.4016, 0.8967, 0.405, 0.8977, 0.4183, 0.8819, 0.4201, 0.5036, 0.9726, 0.5082, 0.9607, 0.52, 0.9642, 0.516, 0.981, 0.8656, 0.4196, 0.8639, 0.3919, 0.8825, 0.4016, 0.8819, 0.4201, 0.52, 0.9642, 0.5341, 0.9667, 0.5336, 0.9839, 0.516, 0.981, 0.8686, 0.3723, 0.8897, 0.3827, 0.8825, 0.4016, 0.8639, 0.3919, 0.8844, 0.5966, 0.8723, 0.5818, 0.8811, 0.5648, 0.8926, 0.581, 0.8686, 0.3723, 0.8768, 0.3576, 0.8952, 0.3609, 0.8897, 0.3827, 0.5173, 0.9245, 0.5325, 0.9299, 0.5338, 0.9483, 0.5174, 0.9455, 0.895, 0.3455, 0.8952, 0.3609, 0.8768, 0.3576, 0.885, 0.3355, 0.5325, 0.9299, 0.5173, 0.9245, 0.522, 0.9101, 0.5341, 0.9042, 0.7042, 0.2872, 0.7042, 0.3056, 0.676, 0.3049, 0.6949, 0.2942, 0.5042, 0.9221, 0.4943, 0.902, 0.5114, 0.8902, 0.5096, 0.9016, 0.9361, 0.3896, 0.904, 0.387, 0.9102, 0.3658, 0.9202, 0.34, 0.9467, 0.3918, 0.9437, 0.3711, 0.9725, 0.3686, 0.9446, 0.4146, 0.9361, 0.4354, 0.8967, 0.405, 0.904, 0.387, 0.9361, 0.3896, 0.9437, 0.3711, 0.9378, 0.3531, 0.9725, 0.3224, 0.9725, 0.3686, 0.9081, 0.4603, 0.8977, 0.4183, 0.8967, 0.405, 0.9361, 0.4354, 0.9378, 0.3531, 0.9361, 0.3389, 0.9514, 0.2983, 0.9725, 0.3224, 0.8789, 0.4565, 0.8819, 0.4201, 0.8977, 0.4183, 0.9081, 0.4603, 0.9981, 0.9729, 0.9846, 0.9796, 0.9734, 0.955, 0.9981, 0.9392, 0.8656, 0.4196, 0.8819, 0.4201, 0.8789, 0.4565, 0.9734, 0.955, 0.9846, 0.9796, 0.9671, 0.9833, 0.9129, 0.7758, 0.9325, 0.8379, 0.8899, 0.8163, 0.8775, 0.7597, 0.2393, 0.6772, 0.2753, 0.6599, 0.2414, 0.7323, 0.2129, 0.7439, 0.9168, 0.7057, 0.9129, 0.7758, 0.8775, 0.7597, 0.8974, 0.6928, 0.2129, 0.7439, 0.2414, 0.7323, 0.2439, 0.8037, 0.2247, 0.8167, 0.9325, 0.6512, 0.9168, 0.7057, 0.8974, 0.6928, 0.9161, 0.6465, 0.2247, 0.8167, 0.2439, 0.8037, 0.2838, 0.8414, 0.2656, 0.8475, 0.9335, 0.6055, 0.9317, 0.558, 0.947, 0.547, 0.9591, 0.5895, 0.859, 0.9845, 0.8397, 0.9822, 0.8288, 0.9312, 0.859, 0.9338, 0.9377, 0.6465, 0.9335, 0.6055, 0.9591, 0.5895, 0.9744, 0.6305, 0.7858, 0.7832, 0.7607, 0.7652, 0.7653, 0.7084, 0.7994, 0.7294, 0.9381, 0.03649, 0.9317, 0.07259, 0.892, 0.07648, 0.9017, 0.03747, 0.7994, 0.7294, 0.7653, 0.7084, 0.7742, 0.67, 0.8048, 0.6822, 0.5333, 0.7663, 0.5236, 0.8881, 0.452, 0.8902, 0.4863, 0.7743, 0.8775, 0.6465, 0.8775, 0.7182, 0.7994, 0.7294, 0.8048, 0.6822, 0.5333, 0.7663, 0.5879, 0.7678, 0.5879, 0.8671, 0.5236, 0.8881, 0.1042, 0.8797, 0.1172, 0.7837, 0.1575, 0.7979, 0.1575, 0.9193, 0.9591, 0.5895, 0.947, 0.547, 0.9744, 0.5215, 0.1042, 0.8797, 0.08812, 0.8236, 0.1172, 0.7837, 0.8802, 0.007709, 0.9381, 0.01051, 0.9381, 0.03649, 0.9017, 0.03747, 0.7742, 0.67, 0.7866, 0.6498, 0.8386, 0.6688, 0.8048, 0.6822, 0.2157, 0.06054, 0.2516, 0.05689, 0.1745, 0.1221, 0.1563, 0.09497, 0.2949, 0.4196, 0.3765, 0.3281, 0.3741, 0.3643, 0.3448, 0.4304, 0.1693, 0.9354, 0.2008, 0.9169, 0.2008, 0.965, 0.1657, 0.9776, 0.03214, 0.933, 0.07221, 0.9029, 0.07221, 0.9712, 0.04053, 0.9807])
me_suzanne.materials.append(mat_material)
me_suzanne.use_remesh_preserve_volume = False
me_suzanne.use_remesh_preserve_attributes = False
me_suzanne.use_mirror_vertex_groups = False
me_suzanne.update()

# ---- objects
ob_aa = bpy.data.objects.new('AA', me_plane)
ob_spot = bpy.data.objects.new('Spot', light_spot)
ob_cube = bpy.data.objects.new('Cube', me_cube)
ob_suzanne = bpy.data.objects.new('Suzanne', me_suzanne)
ob_lamp = bpy.data.objects.new('Lamp', light_lamp)
ob_camera01 = bpy.data.objects.new('Camera01', cam_camera)

# ---- transforms, parenting, visibility, modifiers, constraints
ob_aa.location = (1.679, 2.581, 0.6642)
ob_aa.rotation_euler = (8.689e-06, 1.556, 8.822e-06)
ob_aa.lineart.crease_threshold = 0.0
ob_spot.location = (3.393, -2.827, -0.8959)
ob_spot.rotation_euler = (-1.717e-06, 1.656, -0.8051)
ob_spot.lineart.crease_threshold = 0.0
ob_cube.location = (-0.8043, 1.572, 0.2682)
ob_cube.rotation_euler = (0.798, -0.8877, 3.929)
ob_cube.scale = (0.5273, 0.5273, 0.5273)
ob_cube.lock_rotations_4d = False
ob_cube.empty_display_type = 'ARROWS'
ob_cube.lineart.crease_threshold = 0.0
ob_suzanne.parent = ob_cube
ob_suzanne.matrix_parent_inverse = Matrix(((0.8138, 0.4698, -0.342, -0.1263), (-0.441, 0.8826, 0.1632, -0.1793), (0.3785, 0.01803, 0.9254, -0.06874), (0.0, 0.0, 0.0, 1.0)))
ob_suzanne.location = (-4.22, 0.414, 0.667)
ob_suzanne.rotation_euler = (1.571, -0.0, 0.0)
ob_suzanne.lineart.crease_threshold = 0.0
ob_lamp.location = (4.076, 1.005, 5.904)
ob_lamp.rotation_mode = 'QUATERNION'
ob_lamp.rotation_quaternion = (0.5709, 0.1691, 0.2722, 0.7559)
ob_lamp.lock_rotations_4d = False
ob_lamp.empty_display_type = 'ARROWS'
ob_lamp.color = (0.0, 0.0, 0.0, 0.0)
ob_lamp.lineart.crease_threshold = 0.0
ob_camera01.location = (6.399, -4.008, 2.89)
ob_camera01.rotation_euler = (1.22, 0.01127, 0.8151)
ob_camera01.lock_rotations_4d = False
ob_camera01.empty_display_type = 'ARROWS'
ob_camera01.color = (0.0, 0.0, 0.0, 0.0)
ob_camera01.display_type = 'WIRE'
ob_camera01.lineart.crease_threshold = 0.0

# ---- collection membership
col_collection_1.objects.link(ob_aa)
col_collection_1.objects.link(ob_spot)
col_collection_1.objects.link(ob_cube)
col_collection_1.objects.link(ob_suzanne)
col_collection_1.objects.link(ob_lamp)
col_collection_1.objects.link(ob_camera01)

# ---- scene / render settings (as saved in the file)
scene.camera = ob_camera01
scene.frame_start = 1; scene.frame_end = 60; scene.frame_set(45)
scene.render.engine = 'BLENDER_EEVEE_NEXT'
scene.render.image_settings.color_mode = 'RGB'
scene.render.image_settings.compression = 90
scene.render.resolution_percentage = 50
scene.render.fps = 10
scene.render.dither_intensity = 0.0
scene.cycles.use_denoising = False
scene.cycles.samples = 10
scene.cycles.sampling_pattern = 'TABULATED_SOBOL'
scene.cycles.light_sampling_threshold = 0.0
scene.cycles.use_adaptive_sampling = False
scene.cycles.use_light_tree = False
scene.cycles.blur_glossy = 0.0
scene.cycles.volume_bounces = 1
scene.cycles.pixel_filter_type = 'GAUSSIAN'
scene.cycles.sample_clamp_indirect = 0.0
scene.view_settings.view_transform = 'Standard'
bpy.context.view_layer.update()
